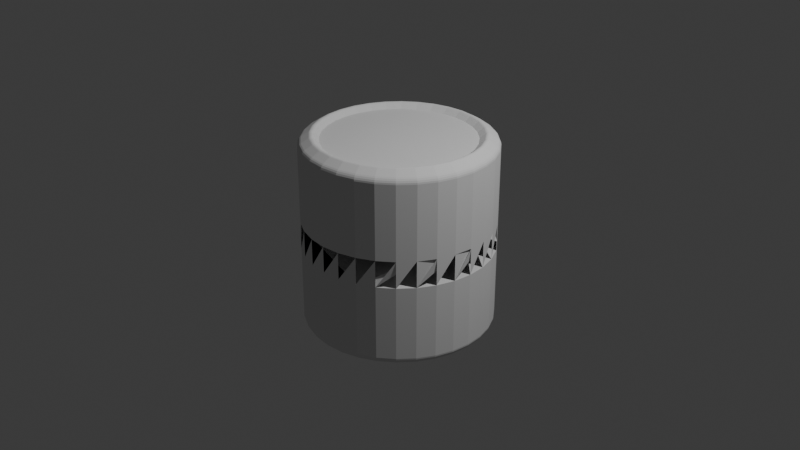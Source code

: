 # Source: untitled.blend  (saved by Blender 4.1.24; exported with 4.5.12 LTS)
import bpy
from mathutils import Matrix  # noqa: F401  (used for matrix-valued properties, if any)

bpy.ops.wm.read_factory_settings(use_empty=True)
scene = bpy.context.scene
scene.name = 'Scene'

# ---- collections
col_collection = bpy.data.collections.new('Collection'); scene.collection.children.link(col_collection)

# ---- world
world_world = bpy.data.worlds.new('World'); scene.world = world_world
world_world.use_nodes = True; world_world.node_tree.nodes.clear()
_N = world_world.node_tree.nodes; _L = world_world.node_tree.links
n0 = _N.new('ShaderNodeOutputWorld'); n0.name = 'World Output'; n0.location = (300, 300)
n1 = _N.new('ShaderNodeBackground'); n1.name = 'Background'; n1.location = (10, 300)
n1.inputs[0].default_value = (0.05088, 0.05088, 0.05088, 1.0)
_L.new(n1.outputs[0], n0.inputs[0])
n0.is_active_output = True
world_world.color = (0.05088, 0.05088, 0.05088)
world_world.use_sun_shadow = False
world_world.sun_shadow_jitter_overblur = 0.0

# ---- cameras
cam_camera = bpy.data.cameras.new('Camera')
cam_camera.clip_end = 100.0
cam_camera.ortho_scale = 7.314

# ---- lights
light_light = bpy.data.lights.new('Light', 'POINT')
light_light.transmission_factor = 0.0
light_light.energy = 1000.0
light_light.shadow_soft_size = 0.1
light_light.shadow_maximum_resolution = 0.006
light_light.use_absolute_resolution = True

# ---- meshes
me_cylinder = bpy.data.meshes.new('Cylinder')
me_cylinder.from_pydata([(-1.527e-06, 0.7857, -1.095), (-0.1533, 0.7706, -1.095), (-0.3827, 0.9239, 0.03703), (-0.3007, 0.7259, -1.095), (-0.4365, 0.6533, -1.095), (-0.5556, 0.8315, 0.03703), (-0.5556, 0.5556, -1.095), (-0.6533, 0.4365, -1.095), (-0.7071, 0.7071, 0.03703), (-0.7259, 0.3007, -1.095), (-0.7706, 0.1533, -1.095), (-0.8315, 0.5556, 0.03703), (-0.7857, -5.053e-10, -1.095), (-0.7706, -0.1533, -1.095), (-0.9239, 0.3827, 0.03703), (-0.7259, -0.3007, -1.095), (-0.6533, -0.4365, -1.095), (-0.9808, 0.1951, 0.03703), (-0.5556, -0.5556, -1.095), (-0.4365, -0.6533, -1.095), (-1.0, 0.0, 0.03703), (-0.3007, -0.7259, -1.095), (-0.1533, -0.7706, -1.095), (-0.9808, -0.1951, 0.03703), (-1.527e-06, -0.7857, -1.095), (0.1533, -0.7706, -1.095), (-0.9239, -0.3827, 0.03703), (0.3007, -0.7259, -1.095), (0.4365, -0.6533, -1.095), (-0.8315, -0.5556, 0.03703), (0.5556, -0.5556, -1.095), (0.6533, -0.4365, -1.095), (-0.7071, -0.7071, 0.03703), (0.7259, -0.3007, -1.095), (0.7706, -0.1533, -1.095), (-0.5556, -0.8315, 0.03703), (0.7857, 1.187e-09, -1.095), (0.7706, 0.1533, -1.095), (-0.3827, -0.9239, 0.03703), (0.7259, 0.3007, -1.095), (0.6533, 0.4365, -1.095), (-0.1951, -0.9808, 0.03703), (0.5556, 0.5556, -1.095), (0.4365, 0.6533, -1.095), (0.0, -1.0, 0.03703), (0.3007, 0.7259, -1.095), (0.1533, 0.7706, -1.095), (0.1951, -0.9808, 0.03703), (4.828e-06, 1.0, -0.2454), (-0.1951, 0.9808, -0.2454), (0.3827, -0.9239, 0.03703), (0.1951, 0.9808, -0.2454), (-0.3827, 0.9239, -0.2454), (0.5556, -0.8315, 0.03703), (-0.5556, 0.8315, -0.2454), (-0.7071, 0.7071, -0.2454), (0.7071, -0.7071, 0.03703), (-0.8315, 0.5556, -0.2454), (-0.9239, 0.3827, -0.2454), (0.8315, -0.5556, 0.03703), (-0.9808, 0.1951, -0.2454), (-1.0, -1.776e-15, -0.2454), (0.9239, -0.3827, 0.03703), (-0.9808, -0.1951, -0.2454), (-0.9239, -0.3827, -0.2454), (0.9808, -0.1951, 0.03703), (-0.8315, -0.5556, -0.2454), (-0.7071, -0.7071, -0.2454), (1.0, 0.0, 0.03703), (-0.5556, -0.8315, -0.2454), (-0.3827, -0.9239, -0.2454), (0.9808, 0.1951, 0.03703), (-0.1951, -0.9808, -0.2454), (4.828e-06, -1.0, -0.2454), (0.9239, 0.3827, 0.03703), (0.1951, -0.9808, -0.2454), (0.3827, -0.9239, -0.2454), (0.8315, 0.5556, 0.03703), (0.5556, -0.8315, -0.2454), (0.7071, -0.7071, -0.2454), (0.7071, 0.7071, 0.03703), (0.8315, -0.5556, -0.2454), (0.9239, -0.3827, -0.2454), (0.5556, 0.8315, 0.03703), (0.9808, -0.1951, -0.2454), (1.0, -1.776e-15, -0.2454), (0.3827, 0.9239, 0.03703), (0.9808, 0.1951, -0.2454), (0.9239, 0.3827, -0.2454), (-0.1951, 0.9808, 0.03703), (0.8315, 0.5556, -0.2454), (0.7071, 0.7071, -0.2454), (0.1951, 0.9808, 0.03703), (0.5556, 0.8315, -0.2454), (0.3827, 0.9239, -0.2454), (0.0, 1.0, 0.03703), (-0.1533, 0.7706, 0.8867), (-0.3007, 0.7259, 0.8867), (-0.4365, 0.6533, 0.8867), (-0.5556, 0.5556, 0.8867), (-0.6533, 0.4365, 0.8867), (-0.7259, 0.3007, 0.8867), (-0.7706, 0.1533, 0.8867), (-0.7857, 1.187e-09, 0.8867), (-0.7706, -0.1533, 0.8867), (-0.7259, -0.3007, 0.8867), (-0.6533, -0.4365, 0.8867), (-0.5556, -0.5556, 0.8867), (-0.4365, -0.6533, 0.8867), (-0.3007, -0.7259, 0.8867), (-0.1533, -0.7706, 0.8867), (8.608e-10, -0.7857, 0.8867), (0.1533, -0.7706, 0.8867), (0.3007, -0.7259, 0.8867), (0.4365, -0.6533, 0.8867), (0.5556, -0.5556, 0.8867), (0.6533, -0.4365, 0.8867), (0.7259, -0.3007, 0.8867), (0.7706, -0.1533, 0.8867), (0.7857, -5.053e-10, 0.8867), (0.7706, 0.1533, 0.8867), (0.7259, 0.3007, 0.8867), (0.6533, 0.4365, 0.8867), (0.5556, 0.5556, 0.8867), (0.4365, 0.6533, 0.8867), (0.3007, 0.7259, 0.8867), (0.1533, 0.7706, 0.8867), (2.553e-09, 0.7857, 0.8867), (7.875e-10, 0.8857, 0.9358), (1.327e-09, 0.8455, 0.9335), (8.731e-10, 0.8762, 0.9395), (1.004e-09, 0.8653, 0.9404), (1.164e-09, 0.8545, 0.9383), (0.165, 0.8293, 0.9335), (0.1728, 0.8687, 0.9358), (0.1667, 0.8381, 0.9383), (0.1688, 0.8487, 0.9404), (0.1709, 0.8594, 0.9395), (0.3236, 0.7812, 0.9335), (0.3389, 0.8183, 0.9358), (0.327, 0.7895, 0.9383), (0.3311, 0.7994, 0.9404), (0.3353, 0.8095, 0.9395), (0.4698, 0.703, 0.9335), (0.4921, 0.7364, 0.9358), (0.4747, 0.7105, 0.9383), (0.4807, 0.7195, 0.9404), (0.4868, 0.7286, 0.9395), (0.5979, 0.5979, 0.9335), (0.6263, 0.6263, 0.9358), (0.6042, 0.6042, 0.9383), (0.6118, 0.6118, 0.9404), (0.6196, 0.6196, 0.9395), (0.703, 0.4698, 0.9335), (0.7364, 0.4921, 0.9358), (0.7105, 0.4747, 0.9383), (0.7195, 0.4807, 0.9404), (0.7286, 0.4868, 0.9395), (0.7812, 0.3236, 0.9335), (0.8183, 0.3389, 0.9358), (0.7895, 0.327, 0.9383), (0.7994, 0.3311, 0.9404), (0.8095, 0.3353, 0.9395), (0.8293, 0.165, 0.9335), (0.8687, 0.1728, 0.9358), (0.8381, 0.1667, 0.9383), (0.8487, 0.1688, 0.9404), (0.8594, 0.1709, 0.9395), (0.8455, -8.275e-10, 0.9335), (0.8857, -7.875e-10, 0.9358), (0.8545, -8.567e-10, 0.9383), (0.8653, -8.567e-10, 0.9404), (0.8762, -8.349e-10, 0.9395), (0.8293, -0.165, 0.9335), (0.8687, -0.1728, 0.9358), (0.8381, -0.1667, 0.9383), (0.8487, -0.1688, 0.9404), (0.8594, -0.1709, 0.9395), (0.7812, -0.3236, 0.9335), (0.8183, -0.3389, 0.9358), (0.7895, -0.327, 0.9383), (0.7994, -0.3311, 0.9404), (0.8095, -0.3353, 0.9395), (0.703, -0.4698, 0.9335), (0.7364, -0.4921, 0.9358), (0.7105, -0.4747, 0.9383), (0.7195, -0.4807, 0.9404), (0.7286, -0.4868, 0.9395), (0.5979, -0.5979, 0.9335), (0.6263, -0.6263, 0.9358), (0.6042, -0.6042, 0.9383), (0.6118, -0.6118, 0.9404), (0.6196, -0.6196, 0.9395), (0.4698, -0.703, 0.9335), (0.4921, -0.7364, 0.9358), (0.4747, -0.7105, 0.9383), (0.4807, -0.7195, 0.9404), (0.4868, -0.7286, 0.9395), (0.3236, -0.7812, 0.9335), (0.3389, -0.8183, 0.9358), (0.327, -0.7895, 0.9383), (0.3311, -0.7994, 0.9404), (0.3353, -0.8095, 0.9395), (0.165, -0.8293, 0.9335), (0.1728, -0.8687, 0.9358), (0.1667, -0.8381, 0.9383), (0.1688, -0.8487, 0.9404), (0.1709, -0.8594, 0.9395), (-4.945e-10, -0.8455, 0.9335), (-7.875e-10, -0.8857, 0.9358), (-6.503e-10, -0.8545, 0.9383), (-7.603e-10, -0.8653, 0.9404), (-8.095e-10, -0.8762, 0.9395), (-0.165, -0.8293, 0.9335), (-0.1728, -0.8687, 0.9358), (-0.1667, -0.8381, 0.9383), (-0.1688, -0.8487, 0.9404), (-0.1709, -0.8594, 0.9395), (-0.3236, -0.7812, 0.9335), (-0.3389, -0.8183, 0.9358), (-0.327, -0.7895, 0.9383), (-0.3311, -0.7994, 0.9404), (-0.3353, -0.8095, 0.9395), (-0.4698, -0.703, 0.9335), (-0.4921, -0.7364, 0.9358), (-0.4747, -0.7105, 0.9383), (-0.4807, -0.7195, 0.9404), (-0.4868, -0.7286, 0.9395), (-0.5979, -0.5979, 0.9335), (-0.6263, -0.6263, 0.9358), (-0.6042, -0.6042, 0.9383), (-0.6118, -0.6118, 0.9404), (-0.6196, -0.6196, 0.9395), (-0.703, -0.4698, 0.9335), (-0.7364, -0.4921, 0.9358), (-0.7105, -0.4747, 0.9383), (-0.7195, -0.4807, 0.9404), (-0.7286, -0.4868, 0.9395), (-0.7812, -0.3236, 0.9335), (-0.8183, -0.3389, 0.9358), (-0.7895, -0.327, 0.9383), (-0.7994, -0.3311, 0.9404), (-0.8095, -0.3353, 0.9395), (-0.8293, -0.165, 0.9335), (-0.8687, -0.1728, 0.9358), (-0.8381, -0.1667, 0.9383), (-0.8487, -0.1688, 0.9404), (-0.8594, -0.1709, 0.9395), (-0.8455, 9.936e-10, 0.9335), (-0.8857, 7.875e-10, 0.9358), (-0.8545, 9.595e-10, 0.9383), (-0.8653, 9.059e-10, 0.9404), (-0.8762, 8.467e-10, 0.9395), (-0.8293, 0.165, 0.9335), (-0.8687, 0.1728, 0.9358), (-0.8381, 0.1667, 0.9383), (-0.8487, 0.1688, 0.9404), (-0.8594, 0.1709, 0.9395), (-0.7812, 0.3236, 0.9335), (-0.8183, 0.3389, 0.9358), (-0.7895, 0.327, 0.9383), (-0.7994, 0.3311, 0.9404), (-0.8095, 0.3353, 0.9395), (-0.703, 0.4698, 0.9335), (-0.7364, 0.4921, 0.9358), (-0.7105, 0.4747, 0.9383), (-0.7195, 0.4807, 0.9404), (-0.7286, 0.4868, 0.9395), (-0.5979, 0.5979, 0.9335), (-0.6263, 0.6263, 0.9358), (-0.6042, 0.6042, 0.9383), (-0.6118, 0.6118, 0.9404), (-0.6196, 0.6196, 0.9395), (-0.4698, 0.703, 0.9335), (-0.4921, 0.7364, 0.9358), (-0.4747, 0.7105, 0.9383), (-0.4807, 0.7195, 0.9404), (-0.4868, 0.7286, 0.9395), (-0.3236, 0.7812, 0.9335), (-0.3389, 0.8183, 0.9358), (-0.327, 0.7895, 0.9383), (-0.3311, 0.7994, 0.9404), (-0.3353, 0.8095, 0.9395), (-0.165, 0.8293, 0.9335), (-0.1728, 0.8687, 0.9358), (-0.1667, 0.8381, 0.9383), (-0.1688, 0.8487, 0.9404), (-0.1709, 0.8594, 0.9395), (0.0, 1.0, 0.8246), (2.409e-10, 0.965, 0.887), (0.0, 0.9973, 0.8419), (5.821e-11, 0.9898, 0.8598), (1.455e-10, 0.9784, 0.8756), (0.1883, 0.9465, 0.887), (0.1951, 0.9808, 0.8246), (0.1909, 0.9596, 0.8756), (0.1931, 0.9707, 0.8598), (0.1946, 0.9782, 0.8419), (0.3693, 0.8916, 0.887), (0.3827, 0.9239, 0.8246), (0.3744, 0.9039, 0.8756), (0.3788, 0.9144, 0.8598), (0.3817, 0.9214, 0.8419), (0.5361, 0.8024, 0.887), (0.5556, 0.8315, 0.8246), (0.5436, 0.8135, 0.8756), (0.5499, 0.823, 0.8598), (0.5541, 0.8293, 0.8419), (0.6824, 0.6824, 0.887), (0.7071, 0.7071, 0.8246), (0.6918, 0.6918, 0.8756), (0.6999, 0.6999, 0.8598), (0.7052, 0.7052, 0.8419), (0.8024, 0.5361, 0.887), (0.8315, 0.5556, 0.8246), (0.8135, 0.5436, 0.8756), (0.823, 0.5499, 0.8598), (0.8293, 0.5541, 0.8419), (0.8916, 0.3693, 0.887), (0.9239, 0.3827, 0.8246), (0.9039, 0.3744, 0.8756), (0.9144, 0.3788, 0.8598), (0.9214, 0.3817, 0.8419), (0.9465, 0.1883, 0.887), (0.9808, 0.1951, 0.8246), (0.9596, 0.1909, 0.8756), (0.9707, 0.1931, 0.8598), (0.9782, 0.1946, 0.8419), (0.965, -2.409e-10, 0.887), (1.0, 0.0, 0.8246), (0.9784, -1.455e-10, 0.8756), (0.9898, -5.821e-11, 0.8598), (0.9973, 0.0, 0.8419), (0.9465, -0.1883, 0.887), (0.9808, -0.1951, 0.8246), (0.9596, -0.1909, 0.8756), (0.9707, -0.1931, 0.8598), (0.9782, -0.1946, 0.8419), (0.8916, -0.3693, 0.887), (0.9239, -0.3827, 0.8246), (0.9039, -0.3744, 0.8756), (0.9144, -0.3788, 0.8598), (0.9214, -0.3817, 0.8419), (0.8024, -0.5361, 0.887), (0.8315, -0.5556, 0.8246), (0.8135, -0.5436, 0.8756), (0.823, -0.5499, 0.8598), (0.8293, -0.5541, 0.8419), (0.6824, -0.6824, 0.887), (0.7071, -0.7071, 0.8246), (0.6918, -0.6918, 0.8756), (0.6999, -0.6999, 0.8598), (0.7052, -0.7052, 0.8419), (0.5361, -0.8024, 0.887), (0.5556, -0.8315, 0.8246), (0.5436, -0.8135, 0.8756), (0.5499, -0.823, 0.8598), (0.5541, -0.8293, 0.8419), (0.3693, -0.8916, 0.887), (0.3827, -0.9239, 0.8246), (0.3744, -0.9039, 0.8756), (0.3788, -0.9144, 0.8598), (0.3817, -0.9214, 0.8419), (0.1883, -0.9465, 0.887), (0.1951, -0.9808, 0.8246), (0.1909, -0.9596, 0.8756), (0.1931, -0.9707, 0.8598), (0.1946, -0.9782, 0.8419), (-2.409e-10, -0.965, 0.887), (0.0, -1.0, 0.8246), (-1.455e-10, -0.9784, 0.8756), (-5.821e-11, -0.9898, 0.8598), (0.0, -0.9973, 0.8419), (-0.1883, -0.9465, 0.887), (-0.1951, -0.9808, 0.8246), (-0.1909, -0.9596, 0.8756), (-0.1931, -0.9707, 0.8598), (-0.1946, -0.9782, 0.8419), (-0.3693, -0.8916, 0.887), (-0.3827, -0.9239, 0.8246), (-0.3744, -0.9039, 0.8756), (-0.3788, -0.9144, 0.8598), (-0.3817, -0.9214, 0.8419), (-0.5361, -0.8024, 0.887), (-0.5556, -0.8315, 0.8246), (-0.5436, -0.8135, 0.8756), (-0.5499, -0.823, 0.8598), (-0.5541, -0.8293, 0.8419), (-0.6824, -0.6824, 0.887), (-0.7071, -0.7071, 0.8246), (-0.6918, -0.6918, 0.8756), (-0.6999, -0.6999, 0.8598), (-0.7052, -0.7052, 0.8419), (-0.8024, -0.5361, 0.887), (-0.8315, -0.5556, 0.8246), (-0.8135, -0.5436, 0.8756), (-0.823, -0.5499, 0.8598), (-0.8293, -0.5541, 0.8419), (-0.8916, -0.3693, 0.887), (-0.9239, -0.3827, 0.8246), (-0.9039, -0.3744, 0.8756), (-0.9144, -0.3788, 0.8598), (-0.9214, -0.3817, 0.8419), (-0.9465, -0.1883, 0.887), (-0.9808, -0.1951, 0.8246), (-0.9596, -0.1909, 0.8756), (-0.9707, -0.1931, 0.8598), (-0.9782, -0.1946, 0.8419), (-0.965, 2.409e-10, 0.887), (-1.0, 0.0, 0.8246), (-0.9784, 1.455e-10, 0.8756), (-0.9898, 5.821e-11, 0.8598), (-0.9973, 0.0, 0.8419), (-0.9465, 0.1883, 0.887), (-0.9808, 0.1951, 0.8246), (-0.9596, 0.1909, 0.8756), (-0.9707, 0.1931, 0.8598), (-0.9782, 0.1946, 0.8419), (-0.8916, 0.3693, 0.887), (-0.9239, 0.3827, 0.8246), (-0.9039, 0.3744, 0.8756), (-0.9144, 0.3788, 0.8598), (-0.9214, 0.3817, 0.8419), (-0.8024, 0.5361, 0.887), (-0.8315, 0.5556, 0.8246), (-0.8135, 0.5436, 0.8756), (-0.823, 0.5499, 0.8598), (-0.8293, 0.5541, 0.8419), (-0.6824, 0.6824, 0.887), (-0.7071, 0.7071, 0.8246), (-0.6918, 0.6918, 0.8756), (-0.6999, 0.6999, 0.8598), (-0.7052, 0.7052, 0.8419), (-0.5361, 0.8024, 0.887), (-0.5556, 0.8315, 0.8246), (-0.5436, 0.8135, 0.8756), (-0.5499, 0.823, 0.8598), (-0.5541, 0.8293, 0.8419), (-0.3693, 0.8916, 0.887), (-0.3827, 0.9239, 0.8246), (-0.3744, 0.9039, 0.8756), (-0.3788, 0.9144, 0.8598), (-0.3817, 0.9214, 0.8419), (-0.1883, 0.9465, 0.887), (-0.1951, 0.9808, 0.8246), (-0.1909, 0.9596, 0.8756), (-0.1931, 0.9707, 0.8598), (-0.1946, 0.9782, 0.8419), (-1.885e-06, 0.8857, -1.144), (-1.885e-06, 0.8455, -1.142), (-1.885e-06, 0.8762, -1.148), (-1.885e-06, 0.8653, -1.149), (-1.885e-06, 0.8545, -1.147), (-0.165, 0.8293, -1.142), (-0.1728, 0.8687, -1.144), (-0.1667, 0.8381, -1.147), (-0.1688, 0.8487, -1.149), (-0.1709, 0.8594, -1.148), (-0.3236, 0.7812, -1.142), (-0.3389, 0.8183, -1.144), (-0.327, 0.7895, -1.147), (-0.3311, 0.7994, -1.149), (-0.3353, 0.8095, -1.148), (-0.4698, 0.703, -1.142), (-0.4921, 0.7364, -1.144), (-0.4747, 0.7105, -1.147), (-0.4807, 0.7195, -1.149), (-0.4868, 0.7286, -1.148), (-0.5979, 0.5979, -1.142), (-0.6263, 0.6263, -1.144), (-0.6042, 0.6042, -1.147), (-0.6119, 0.6118, -1.149), (-0.6196, 0.6196, -1.148), (-0.703, 0.4698, -1.142), (-0.7364, 0.4921, -1.144), (-0.7105, 0.4747, -1.147), (-0.7195, 0.4807, -1.149), (-0.7286, 0.4868, -1.148), (-0.7812, 0.3236, -1.142), (-0.8183, 0.3389, -1.144), (-0.7895, 0.327, -1.147), (-0.7994, 0.3311, -1.149), (-0.8095, 0.3353, -1.148), (-0.8293, 0.165, -1.142), (-0.8687, 0.1728, -1.144), (-0.8381, 0.1667, -1.147), (-0.8487, 0.1688, -1.149), (-0.8594, 0.1709, -1.148), (-0.8455, -8.275e-10, -1.142), (-0.8857, -7.875e-10, -1.144), (-0.8545, -8.567e-10, -1.147), (-0.8653, -8.567e-10, -1.149), (-0.8762, -8.349e-10, -1.148), (-0.8293, -0.165, -1.142), (-0.8687, -0.1728, -1.144), (-0.8381, -0.1667, -1.147), (-0.8487, -0.1688, -1.149), (-0.8594, -0.1709, -1.148), (-0.7812, -0.3236, -1.142), (-0.8183, -0.3389, -1.144), (-0.7895, -0.327, -1.147), (-0.7994, -0.3311, -1.149), (-0.8095, -0.3353, -1.148), (-0.703, -0.4698, -1.142), (-0.7364, -0.4921, -1.144), (-0.7105, -0.4747, -1.147), (-0.7195, -0.4807, -1.149), (-0.7286, -0.4868, -1.148), (-0.5979, -0.5979, -1.142), (-0.6263, -0.6263, -1.144), (-0.6042, -0.6042, -1.147), (-0.6119, -0.6118, -1.149), (-0.6196, -0.6196, -1.148), (-0.4698, -0.703, -1.142), (-0.4921, -0.7364, -1.144), (-0.4747, -0.7105, -1.147), (-0.4807, -0.7195, -1.149), (-0.4868, -0.7286, -1.148), (-0.3236, -0.7812, -1.142), (-0.3389, -0.8183, -1.144), (-0.327, -0.7895, -1.147), (-0.3311, -0.7994, -1.149), (-0.3353, -0.8095, -1.148), (-0.165, -0.8293, -1.142), (-0.1728, -0.8687, -1.144), (-0.1667, -0.8381, -1.147), (-0.1688, -0.8487, -1.149), (-0.1709, -0.8594, -1.148), (-1.885e-06, -0.8455, -1.142), (-1.885e-06, -0.8857, -1.144), (-1.885e-06, -0.8545, -1.147), (-1.885e-06, -0.8653, -1.149), (-1.885e-06, -0.8762, -1.148), (0.165, -0.8293, -1.142), (0.1728, -0.8687, -1.144), (0.1667, -0.8381, -1.147), (0.1688, -0.8487, -1.149), (0.1709, -0.8594, -1.148), (0.3236, -0.7812, -1.142), (0.3389, -0.8183, -1.144), (0.327, -0.7895, -1.147), (0.3311, -0.7994, -1.149), (0.3353, -0.8095, -1.148), (0.4698, -0.703, -1.142), (0.4921, -0.7364, -1.144), (0.4747, -0.7105, -1.147), (0.4807, -0.7195, -1.149), (0.4868, -0.7286, -1.148), (0.5979, -0.5979, -1.142), (0.6263, -0.6263, -1.144), (0.6042, -0.6042, -1.147), (0.6118, -0.6118, -1.149), (0.6196, -0.6196, -1.148), (0.703, -0.4698, -1.142), (0.7364, -0.4921, -1.144), (0.7105, -0.4747, -1.147), (0.7195, -0.4807, -1.149), (0.7286, -0.4868, -1.148), (0.7812, -0.3236, -1.142), (0.8183, -0.3389, -1.144), (0.7895, -0.327, -1.147), (0.7994, -0.3311, -1.149), (0.8095, -0.3353, -1.148), (0.8293, -0.165, -1.142), (0.8687, -0.1728, -1.144), (0.8381, -0.1667, -1.147), (0.8487, -0.1688, -1.149), (0.8594, -0.1709, -1.148), (0.8455, 9.936e-10, -1.142), (0.8857, 7.875e-10, -1.144), (0.8545, 9.595e-10, -1.147), (0.8653, 9.059e-10, -1.149), (0.8762, 8.467e-10, -1.148), (0.8293, 0.165, -1.142), (0.8687, 0.1728, -1.144), (0.8381, 0.1667, -1.147), (0.8487, 0.1688, -1.149), (0.8594, 0.1709, -1.148), (0.7812, 0.3236, -1.142), (0.8183, 0.3389, -1.144), (0.7895, 0.327, -1.147), (0.7994, 0.3311, -1.149), (0.8095, 0.3353, -1.148), (0.703, 0.4698, -1.142), (0.7364, 0.4921, -1.144), (0.7105, 0.4747, -1.147), (0.7195, 0.4807, -1.149), (0.7286, 0.4868, -1.148), (0.5979, 0.5979, -1.142), (0.6263, 0.6263, -1.144), (0.6042, 0.6042, -1.147), (0.6118, 0.6118, -1.149), (0.6196, 0.6196, -1.148), (0.4698, 0.703, -1.142), (0.4921, 0.7364, -1.144), (0.4747, 0.7105, -1.147), (0.4807, 0.7195, -1.149), (0.4868, 0.7286, -1.148), (0.3236, 0.7812, -1.142), (0.3389, 0.8183, -1.144), (0.327, 0.7895, -1.147), (0.3311, 0.7994, -1.149), (0.3353, 0.8095, -1.148), (0.165, 0.8293, -1.142), (0.1728, 0.8687, -1.144), (0.1667, 0.8381, -1.147), (0.1688, 0.8487, -1.149), (0.1709, 0.8594, -1.148), (-1.046e-06, 1.0, -1.033), (-1.527e-06, 0.965, -1.095), (-1.166e-06, 0.9973, -1.05), (-1.285e-06, 0.9898, -1.068), (-1.404e-06, 0.9784, -1.084), (-0.1883, 0.9465, -1.095), (-0.1951, 0.9808, -1.033), (-0.1909, 0.9596, -1.084), (-0.1931, 0.9707, -1.068), (-0.1946, 0.9782, -1.05), (-0.3693, 0.8916, -1.095), (-0.3827, 0.9239, -1.033), (-0.3744, 0.9039, -1.084), (-0.3788, 0.9144, -1.068), (-0.3817, 0.9214, -1.05), (-0.5361, 0.8024, -1.095), (-0.5556, 0.8315, -1.033), (-0.5436, 0.8135, -1.084), (-0.5499, 0.823, -1.068), (-0.5541, 0.8293, -1.05), (-0.6824, 0.6824, -1.095), (-0.7071, 0.7071, -1.033), (-0.6918, 0.6918, -1.084), (-0.6999, 0.6999, -1.068), (-0.7052, 0.7052, -1.05), (-0.8024, 0.5361, -1.095), (-0.8315, 0.5556, -1.033), (-0.8135, 0.5436, -1.084), (-0.823, 0.5499, -1.068), (-0.8293, 0.5541, -1.05), (-0.8916, 0.3693, -1.095), (-0.9239, 0.3827, -1.033), (-0.9039, 0.3744, -1.084), (-0.9144, 0.3788, -1.068), (-0.9214, 0.3817, -1.05), (-0.9465, 0.1883, -1.095), (-0.9808, 0.1951, -1.033), (-0.9596, 0.1909, -1.084), (-0.9707, 0.1931, -1.068), (-0.9782, 0.1946, -1.05), (-0.965, -2.409e-10, -1.095), (-1.0, -1.776e-15, -1.033), (-0.9784, -1.455e-10, -1.084), (-0.9898, -5.821e-11, -1.068), (-0.9973, -1.776e-15, -1.05), (-0.9465, -0.1883, -1.095), (-0.9808, -0.1951, -1.033), (-0.9596, -0.1909, -1.084), (-0.9707, -0.1931, -1.068), (-0.9782, -0.1946, -1.05), (-0.8916, -0.3693, -1.095), (-0.9239, -0.3827, -1.033), (-0.9039, -0.3744, -1.084), (-0.9144, -0.3788, -1.068), (-0.9214, -0.3817, -1.05), (-0.8024, -0.5361, -1.095), (-0.8315, -0.5556, -1.033), (-0.8135, -0.5436, -1.084), (-0.823, -0.5499, -1.068), (-0.8293, -0.5541, -1.05), (-0.6824, -0.6824, -1.095), (-0.7071, -0.7071, -1.033), (-0.6918, -0.6918, -1.084), (-0.6999, -0.6999, -1.068), (-0.7052, -0.7052, -1.05), (-0.5361, -0.8024, -1.095), (-0.5556, -0.8315, -1.033), (-0.5436, -0.8135, -1.084), (-0.5499, -0.823, -1.068), (-0.5541, -0.8293, -1.05), (-0.3693, -0.8916, -1.095), (-0.3827, -0.9239, -1.033), (-0.3744, -0.9039, -1.084), (-0.3788, -0.9144, -1.068), (-0.3817, -0.9214, -1.05), (-0.1883, -0.9465, -1.095), (-0.1951, -0.9808, -1.033), (-0.1909, -0.9596, -1.084), (-0.1931, -0.9707, -1.068), (-0.1946, -0.9782, -1.05), (-1.527e-06, -0.965, -1.095), (-1.046e-06, -1.0, -1.033), (-1.404e-06, -0.9784, -1.084), (-1.285e-06, -0.9898, -1.068), (-1.166e-06, -0.9973, -1.05), (0.1883, -0.9465, -1.095), (0.1951, -0.9808, -1.033), (0.1909, -0.9596, -1.084), (0.1931, -0.9707, -1.068), (0.1946, -0.9782, -1.05), (0.3693, -0.8916, -1.095), (0.3827, -0.9239, -1.033), (0.3744, -0.9039, -1.084), (0.3788, -0.9144, -1.068), (0.3817, -0.9214, -1.05), (0.5361, -0.8024, -1.095), (0.5556, -0.8315, -1.033), (0.5436, -0.8135, -1.084), (0.5499, -0.823, -1.068), (0.5541, -0.8293, -1.05), (0.6824, -0.6824, -1.095), (0.7071, -0.7071, -1.033), (0.6918, -0.6918, -1.084), (0.6999, -0.6999, -1.068), (0.7052, -0.7052, -1.05), (0.8024, -0.5361, -1.095), (0.8315, -0.5556, -1.033), (0.8135, -0.5436, -1.084), (0.823, -0.5499, -1.068), (0.8293, -0.5541, -1.05), (0.8916, -0.3693, -1.095), (0.9239, -0.3827, -1.033), (0.9039, -0.3744, -1.084), (0.9144, -0.3788, -1.068), (0.9214, -0.3817, -1.05), (0.9465, -0.1883, -1.095), (0.9808, -0.1951, -1.033), (0.9596, -0.1909, -1.084), (0.9707, -0.1931, -1.068), (0.9782, -0.1946, -1.05), (0.965, 2.409e-10, -1.095), (1.0, -1.776e-15, -1.033), (0.9784, 1.455e-10, -1.084), (0.9898, 5.821e-11, -1.068), (0.9973, -1.776e-15, -1.05), (0.9465, 0.1883, -1.095), (0.9808, 0.1951, -1.033), (0.9596, 0.1909, -1.084), (0.9707, 0.1931, -1.068), (0.9782, 0.1946, -1.05), (0.8916, 0.3693, -1.095), (0.9239, 0.3827, -1.033), (0.9039, 0.3744, -1.084), (0.9144, 0.3788, -1.068), (0.9214, 0.3817, -1.05), (0.8024, 0.5361, -1.095), (0.8315, 0.5556, -1.033), (0.8135, 0.5436, -1.084), (0.823, 0.5499, -1.068), (0.8293, 0.5541, -1.05), (0.6824, 0.6824, -1.095), (0.7071, 0.7071, -1.033), (0.6918, 0.6918, -1.084), (0.6999, 0.6999, -1.068), (0.7052, 0.7052, -1.05), (0.5361, 0.8024, -1.095), (0.5556, 0.8315, -1.033), (0.5436, 0.8135, -1.084), (0.5499, 0.823, -1.068), (0.5541, 0.8293, -1.05), (0.3693, 0.8916, -1.095), (0.3827, 0.9239, -1.033), (0.3744, 0.9039, -1.084), (0.3788, 0.9144, -1.068), (0.3817, 0.9214, -1.05), (0.1883, 0.9465, -1.095), (0.1951, 0.9808, -1.033), (0.1909, 0.9596, -1.084), (0.1931, 0.9707, -1.068), (0.1946, 0.9782, -1.05)], [], [(298, 293, 134, 139), (308, 303, 144, 149), (313, 308, 149, 154), (318, 313, 154, 159), (323, 318, 159, 164), (328, 323, 164, 169), (333, 328, 169, 174), (338, 333, 174, 179), (343, 338, 179, 184), (348, 343, 184, 189), (353, 348, 189, 194), (358, 353, 194, 199), (363, 358, 199, 204), (368, 363, 204, 209), (373, 368, 209, 214), (378, 373, 214, 219), (383, 378, 219, 224), (388, 383, 224, 229), (393, 388, 229, 234), (398, 393, 234, 239), (403, 398, 239, 244), (408, 403, 244, 249), (413, 408, 249, 254), (418, 413, 254, 259), (423, 418, 259, 264), (428, 423, 264, 269), (433, 428, 269, 274), (438, 433, 274, 279), (443, 438, 279, 284), (593, 588, 42, 43), (303, 298, 139, 144), (83, 304, 309, 80), (289, 443, 284, 128), (48, 608, 614, 49), (129, 283, 96, 127), (588, 583, 40, 42), (138, 133, 126, 125), (578, 573, 37, 39), (143, 138, 125, 124), (568, 563, 34, 36), (148, 143, 124, 123), (558, 553, 31, 33), (153, 148, 123, 122), (548, 543, 28, 30), (158, 153, 122, 121), (538, 533, 25, 27), (163, 158, 121, 120), (528, 523, 22, 24), (168, 163, 120, 119), (518, 513, 19, 21), (173, 168, 119, 118), (508, 503, 16, 18), (178, 173, 118, 117), (498, 493, 13, 15), (183, 178, 117, 116), (488, 483, 10, 12), (188, 183, 116, 115), (478, 473, 7, 9), (193, 188, 115, 114), (468, 463, 4, 6), (198, 193, 114, 113), (458, 453, 1, 3), (203, 198, 113, 112), (609, 763, 604, 448), (208, 203, 112, 111), (623, 618, 459, 464), (213, 208, 111, 110), (758, 753, 594, 599), (218, 213, 110, 109), (748, 743, 584, 589), (223, 218, 109, 108), (738, 733, 574, 579), (228, 223, 108, 107), (728, 723, 564, 569), (233, 228, 107, 106), (718, 713, 554, 559), (238, 233, 106, 105), (708, 703, 544, 549), (243, 238, 105, 104), (698, 693, 534, 539), (248, 243, 104, 103), (688, 683, 524, 529), (253, 248, 103, 102), (678, 673, 514, 519), (258, 253, 102, 101), (668, 663, 504, 509), (263, 258, 101, 100), (658, 653, 494, 499), (268, 263, 100, 99), (648, 643, 484, 489), (273, 268, 99, 98), (638, 633, 474, 479), (278, 273, 98, 97), (628, 623, 464, 469), (283, 278, 97, 96), (453, 449, 0, 1), (95, 288, 294, 92), (603, 598, 45, 46), (133, 129, 127, 126), (32, 389, 394, 29), (2, 439, 444, 89), (5, 434, 439, 2), (92, 294, 299, 86), (35, 384, 389, 32), (11, 424, 429, 8), (8, 429, 434, 5), (71, 324, 329, 68), (14, 419, 424, 11), (17, 414, 419, 14), (74, 319, 324, 71), (65, 334, 339, 62), (62, 339, 344, 59), (127, 96, 97, 98, 99, 100, 101, 102, 103, 104, 105, 106, 107, 108, 109, 110, 111, 112, 113, 114, 115, 116, 117, 118, 119, 120, 121, 122, 123, 124, 125, 126), (38, 379, 384, 35), (68, 329, 334, 65), (44, 369, 374, 41), (41, 374, 379, 38), (77, 314, 319, 74), (53, 354, 359, 50), (50, 359, 364, 47), (26, 399, 404, 23), (86, 299, 304, 83), (56, 349, 354, 53), (59, 344, 349, 56), (29, 394, 399, 26), (20, 409, 414, 17), (47, 364, 369, 44), (80, 309, 314, 77), (23, 404, 409, 20), (129, 133, 135, 132), (132, 135, 136, 131), (131, 136, 137, 130), (130, 137, 134, 128), (133, 138, 140, 135), (135, 140, 141, 136), (136, 141, 142, 137), (137, 142, 139, 134), (138, 143, 145, 140), (140, 145, 146, 141), (141, 146, 147, 142), (142, 147, 144, 139), (143, 148, 150, 145), (145, 150, 151, 146), (146, 151, 152, 147), (147, 152, 149, 144), (148, 153, 155, 150), (150, 155, 156, 151), (151, 156, 157, 152), (152, 157, 154, 149), (153, 158, 160, 155), (155, 160, 161, 156), (156, 161, 162, 157), (157, 162, 159, 154), (158, 163, 165, 160), (160, 165, 166, 161), (161, 166, 167, 162), (162, 167, 164, 159), (163, 168, 170, 165), (165, 170, 171, 166), (166, 171, 172, 167), (167, 172, 169, 164), (168, 173, 175, 170), (170, 175, 176, 171), (171, 176, 177, 172), (172, 177, 174, 169), (173, 178, 180, 175), (175, 180, 181, 176), (176, 181, 182, 177), (177, 182, 179, 174), (178, 183, 185, 180), (180, 185, 186, 181), (181, 186, 187, 182), (182, 187, 184, 179), (183, 188, 190, 185), (185, 190, 191, 186), (186, 191, 192, 187), (187, 192, 189, 184), (188, 193, 195, 190), (190, 195, 196, 191), (191, 196, 197, 192), (192, 197, 194, 189), (193, 198, 200, 195), (195, 200, 201, 196), (196, 201, 202, 197), (197, 202, 199, 194), (198, 203, 205, 200), (200, 205, 206, 201), (201, 206, 207, 202), (202, 207, 204, 199), (203, 208, 210, 205), (205, 210, 211, 206), (206, 211, 212, 207), (207, 212, 209, 204), (208, 213, 215, 210), (210, 215, 216, 211), (211, 216, 217, 212), (212, 217, 214, 209), (213, 218, 220, 215), (215, 220, 221, 216), (216, 221, 222, 217), (217, 222, 219, 214), (218, 223, 225, 220), (220, 225, 226, 221), (221, 226, 227, 222), (222, 227, 224, 219), (223, 228, 230, 225), (225, 230, 231, 226), (226, 231, 232, 227), (227, 232, 229, 224), (228, 233, 235, 230), (230, 235, 236, 231), (231, 236, 237, 232), (232, 237, 234, 229), (233, 238, 240, 235), (235, 240, 241, 236), (236, 241, 242, 237), (237, 242, 239, 234), (238, 243, 245, 240), (240, 245, 246, 241), (241, 246, 247, 242), (242, 247, 244, 239), (243, 248, 250, 245), (245, 250, 251, 246), (246, 251, 252, 247), (247, 252, 249, 244), (248, 253, 255, 250), (250, 255, 256, 251), (251, 256, 257, 252), (252, 257, 254, 249), (253, 258, 260, 255), (255, 260, 261, 256), (256, 261, 262, 257), (257, 262, 259, 254), (258, 263, 265, 260), (260, 265, 266, 261), (261, 266, 267, 262), (262, 267, 264, 259), (263, 268, 270, 265), (265, 270, 271, 266), (266, 271, 272, 267), (267, 272, 269, 264), (268, 273, 275, 270), (270, 275, 276, 271), (271, 276, 277, 272), (272, 277, 274, 269), (273, 278, 280, 275), (275, 280, 281, 276), (276, 281, 282, 277), (277, 282, 279, 274), (278, 283, 285, 280), (280, 285, 286, 281), (281, 286, 287, 282), (282, 287, 284, 279), (283, 129, 132, 285), (285, 132, 131, 286), (286, 131, 130, 287), (287, 130, 128, 284), (89, 444, 288, 95), (294, 288, 290, 297), (297, 290, 291, 296), (296, 291, 292, 295), (295, 292, 289, 293), (299, 294, 297, 302), (302, 297, 296, 301), (301, 296, 295, 300), (300, 295, 293, 298), (304, 299, 302, 307), (307, 302, 301, 306), (306, 301, 300, 305), (305, 300, 298, 303), (309, 304, 307, 312), (312, 307, 306, 311), (311, 306, 305, 310), (310, 305, 303, 308), (314, 309, 312, 317), (317, 312, 311, 316), (316, 311, 310, 315), (315, 310, 308, 313), (319, 314, 317, 322), (322, 317, 316, 321), (321, 316, 315, 320), (320, 315, 313, 318), (324, 319, 322, 327), (327, 322, 321, 326), (326, 321, 320, 325), (325, 320, 318, 323), (329, 324, 327, 332), (332, 327, 326, 331), (331, 326, 325, 330), (330, 325, 323, 328), (334, 329, 332, 337), (337, 332, 331, 336), (336, 331, 330, 335), (335, 330, 328, 333), (339, 334, 337, 342), (342, 337, 336, 341), (341, 336, 335, 340), (340, 335, 333, 338), (344, 339, 342, 347), (347, 342, 341, 346), (346, 341, 340, 345), (345, 340, 338, 343), (349, 344, 347, 352), (352, 347, 346, 351), (351, 346, 345, 350), (350, 345, 343, 348), (354, 349, 352, 357), (357, 352, 351, 356), (356, 351, 350, 355), (355, 350, 348, 353), (359, 354, 357, 362), (362, 357, 356, 361), (361, 356, 355, 360), (360, 355, 353, 358), (364, 359, 362, 367), (367, 362, 361, 366), (366, 361, 360, 365), (365, 360, 358, 363), (369, 364, 367, 372), (372, 367, 366, 371), (371, 366, 365, 370), (370, 365, 363, 368), (374, 369, 372, 377), (377, 372, 371, 376), (376, 371, 370, 375), (375, 370, 368, 373), (379, 374, 377, 382), (382, 377, 376, 381), (381, 376, 375, 380), (380, 375, 373, 378), (384, 379, 382, 387), (387, 382, 381, 386), (386, 381, 380, 385), (385, 380, 378, 383), (389, 384, 387, 392), (392, 387, 386, 391), (391, 386, 385, 390), (390, 385, 383, 388), (394, 389, 392, 397), (397, 392, 391, 396), (396, 391, 390, 395), (395, 390, 388, 393), (399, 394, 397, 402), (402, 397, 396, 401), (401, 396, 395, 400), (400, 395, 393, 398), (404, 399, 402, 407), (407, 402, 401, 406), (406, 401, 400, 405), (405, 400, 398, 403), (409, 404, 407, 412), (412, 407, 406, 411), (411, 406, 405, 410), (410, 405, 403, 408), (414, 409, 412, 417), (417, 412, 411, 416), (416, 411, 410, 415), (415, 410, 408, 413), (419, 414, 417, 422), (422, 417, 416, 421), (421, 416, 415, 420), (420, 415, 413, 418), (424, 419, 422, 427), (427, 422, 421, 426), (426, 421, 420, 425), (425, 420, 418, 423), (429, 424, 427, 432), (432, 427, 426, 431), (431, 426, 425, 430), (430, 425, 423, 428), (434, 429, 432, 437), (437, 432, 431, 436), (436, 431, 430, 435), (435, 430, 428, 433), (439, 434, 437, 442), (442, 437, 436, 441), (441, 436, 435, 440), (440, 435, 433, 438), (444, 439, 442, 447), (447, 442, 441, 446), (446, 441, 440, 445), (445, 440, 438, 443), (288, 444, 447, 290), (290, 447, 446, 291), (291, 446, 445, 292), (292, 445, 443, 289), (293, 289, 128, 134), (693, 688, 529, 534), (553, 548, 30, 31), (54, 624, 629, 55), (683, 678, 519, 524), (713, 708, 549, 554), (483, 478, 9, 10), (473, 468, 6, 7), (573, 568, 36, 37), (703, 698, 539, 544), (449, 603, 46, 0), (463, 458, 3, 4), (543, 538, 27, 28), (753, 748, 589, 594), (763, 758, 599, 604), (513, 508, 18, 19), (743, 738, 579, 584), (493, 488, 12, 13), (503, 498, 15, 16), (533, 528, 24, 25), (673, 668, 509, 514), (663, 658, 499, 504), (523, 518, 21, 22), (643, 638, 479, 484), (653, 648, 489, 494), (733, 728, 569, 574), (583, 578, 39, 40), (633, 628, 469, 474), (618, 613, 454, 459), (723, 718, 559, 564), (598, 593, 43, 45), (563, 558, 33, 34), (79, 709, 714, 81), (94, 759, 764, 51), (93, 754, 759, 94), (49, 614, 619, 52), (78, 704, 709, 79), (90, 744, 749, 91), (91, 749, 754, 93), (60, 644, 649, 61), (88, 739, 744, 90), (87, 734, 739, 88), (58, 639, 644, 60), (63, 654, 659, 64), (64, 659, 664, 66), (0, 46, 45, 43, 42, 40, 39, 37, 36, 34, 33, 31, 30, 28, 27, 25, 24, 22, 21, 19, 18, 16, 15, 13, 12, 10, 9, 7, 6, 4, 3, 1), (76, 699, 704, 78), (61, 649, 654, 63), (73, 689, 694, 75), (75, 694, 699, 76), (57, 634, 639, 58), (69, 674, 679, 70), (70, 679, 684, 72), (82, 719, 724, 84), (52, 619, 624, 54), (67, 669, 674, 69), (66, 664, 669, 67), (81, 714, 719, 82), (85, 729, 734, 87), (72, 684, 689, 73), (55, 629, 634, 57), (84, 724, 729, 85), (449, 453, 455, 452), (452, 455, 456, 451), (451, 456, 457, 450), (450, 457, 454, 448), (453, 458, 460, 455), (455, 460, 461, 456), (456, 461, 462, 457), (457, 462, 459, 454), (458, 463, 465, 460), (460, 465, 466, 461), (461, 466, 467, 462), (462, 467, 464, 459), (463, 468, 470, 465), (465, 470, 471, 466), (466, 471, 472, 467), (467, 472, 469, 464), (468, 473, 475, 470), (470, 475, 476, 471), (471, 476, 477, 472), (472, 477, 474, 469), (473, 478, 480, 475), (475, 480, 481, 476), (476, 481, 482, 477), (477, 482, 479, 474), (478, 483, 485, 480), (480, 485, 486, 481), (481, 486, 487, 482), (482, 487, 484, 479), (483, 488, 490, 485), (485, 490, 491, 486), (486, 491, 492, 487), (487, 492, 489, 484), (488, 493, 495, 490), (490, 495, 496, 491), (491, 496, 497, 492), (492, 497, 494, 489), (493, 498, 500, 495), (495, 500, 501, 496), (496, 501, 502, 497), (497, 502, 499, 494), (498, 503, 505, 500), (500, 505, 506, 501), (501, 506, 507, 502), (502, 507, 504, 499), (503, 508, 510, 505), (505, 510, 511, 506), (506, 511, 512, 507), (507, 512, 509, 504), (508, 513, 515, 510), (510, 515, 516, 511), (511, 516, 517, 512), (512, 517, 514, 509), (513, 518, 520, 515), (515, 520, 521, 516), (516, 521, 522, 517), (517, 522, 519, 514), (518, 523, 525, 520), (520, 525, 526, 521), (521, 526, 527, 522), (522, 527, 524, 519), (523, 528, 530, 525), (525, 530, 531, 526), (526, 531, 532, 527), (527, 532, 529, 524), (528, 533, 535, 530), (530, 535, 536, 531), (531, 536, 537, 532), (532, 537, 534, 529), (533, 538, 540, 535), (535, 540, 541, 536), (536, 541, 542, 537), (537, 542, 539, 534), (538, 543, 545, 540), (540, 545, 546, 541), (541, 546, 547, 542), (542, 547, 544, 539), (543, 548, 550, 545), (545, 550, 551, 546), (546, 551, 552, 547), (547, 552, 549, 544), (548, 553, 555, 550), (550, 555, 556, 551), (551, 556, 557, 552), (552, 557, 554, 549), (553, 558, 560, 555), (555, 560, 561, 556), (556, 561, 562, 557), (557, 562, 559, 554), (558, 563, 565, 560), (560, 565, 566, 561), (561, 566, 567, 562), (562, 567, 564, 559), (563, 568, 570, 565), (565, 570, 571, 566), (566, 571, 572, 567), (567, 572, 569, 564), (568, 573, 575, 570), (570, 575, 576, 571), (571, 576, 577, 572), (572, 577, 574, 569), (573, 578, 580, 575), (575, 580, 581, 576), (576, 581, 582, 577), (577, 582, 579, 574), (578, 583, 585, 580), (580, 585, 586, 581), (581, 586, 587, 582), (582, 587, 584, 579), (583, 588, 590, 585), (585, 590, 591, 586), (586, 591, 592, 587), (587, 592, 589, 584), (588, 593, 595, 590), (590, 595, 596, 591), (591, 596, 597, 592), (592, 597, 594, 589), (593, 598, 600, 595), (595, 600, 601, 596), (596, 601, 602, 597), (597, 602, 599, 594), (598, 603, 605, 600), (600, 605, 606, 601), (601, 606, 607, 602), (602, 607, 604, 599), (603, 449, 452, 605), (605, 452, 451, 606), (606, 451, 450, 607), (607, 450, 448, 604), (51, 764, 608, 48), (614, 608, 610, 617), (617, 610, 611, 616), (616, 611, 612, 615), (615, 612, 609, 613), (619, 614, 617, 622), (622, 617, 616, 621), (621, 616, 615, 620), (620, 615, 613, 618), (624, 619, 622, 627), (627, 622, 621, 626), (626, 621, 620, 625), (625, 620, 618, 623), (629, 624, 627, 632), (632, 627, 626, 631), (631, 626, 625, 630), (630, 625, 623, 628), (634, 629, 632, 637), (637, 632, 631, 636), (636, 631, 630, 635), (635, 630, 628, 633), (639, 634, 637, 642), (642, 637, 636, 641), (641, 636, 635, 640), (640, 635, 633, 638), (644, 639, 642, 647), (647, 642, 641, 646), (646, 641, 640, 645), (645, 640, 638, 643), (649, 644, 647, 652), (652, 647, 646, 651), (651, 646, 645, 650), (650, 645, 643, 648), (654, 649, 652, 657), (657, 652, 651, 656), (656, 651, 650, 655), (655, 650, 648, 653), (659, 654, 657, 662), (662, 657, 656, 661), (661, 656, 655, 660), (660, 655, 653, 658), (664, 659, 662, 667), (667, 662, 661, 666), (666, 661, 660, 665), (665, 660, 658, 663), (669, 664, 667, 672), (672, 667, 666, 671), (671, 666, 665, 670), (670, 665, 663, 668), (674, 669, 672, 677), (677, 672, 671, 676), (676, 671, 670, 675), (675, 670, 668, 673), (679, 674, 677, 682), (682, 677, 676, 681), (681, 676, 675, 680), (680, 675, 673, 678), (684, 679, 682, 687), (687, 682, 681, 686), (686, 681, 680, 685), (685, 680, 678, 683), (689, 684, 687, 692), (692, 687, 686, 691), (691, 686, 685, 690), (690, 685, 683, 688), (694, 689, 692, 697), (697, 692, 691, 696), (696, 691, 690, 695), (695, 690, 688, 693), (699, 694, 697, 702), (702, 697, 696, 701), (701, 696, 695, 700), (700, 695, 693, 698), (704, 699, 702, 707), (707, 702, 701, 706), (706, 701, 700, 705), (705, 700, 698, 703), (709, 704, 707, 712), (712, 707, 706, 711), (711, 706, 705, 710), (710, 705, 703, 708), (714, 709, 712, 717), (717, 712, 711, 716), (716, 711, 710, 715), (715, 710, 708, 713), (719, 714, 717, 722), (722, 717, 716, 721), (721, 716, 715, 720), (720, 715, 713, 718), (724, 719, 722, 727), (727, 722, 721, 726), (726, 721, 720, 725), (725, 720, 718, 723), (729, 724, 727, 732), (732, 727, 726, 731), (731, 726, 725, 730), (730, 725, 723, 728), (734, 729, 732, 737), (737, 732, 731, 736), (736, 731, 730, 735), (735, 730, 728, 733), (739, 734, 737, 742), (742, 737, 736, 741), (741, 736, 735, 740), (740, 735, 733, 738), (744, 739, 742, 747), (747, 742, 741, 746), (746, 741, 740, 745), (745, 740, 738, 743), (749, 744, 747, 752), (752, 747, 746, 751), (751, 746, 745, 750), (750, 745, 743, 748), (754, 749, 752, 757), (757, 752, 751, 756), (756, 751, 750, 755), (755, 750, 748, 753), (759, 754, 757, 762), (762, 757, 756, 761), (761, 756, 755, 760), (760, 755, 753, 758), (764, 759, 762, 767), (767, 762, 761, 766), (766, 761, 760, 765), (765, 760, 758, 763), (608, 764, 767, 610), (610, 767, 766, 611), (611, 766, 765, 612), (612, 765, 763, 609), (613, 609, 448, 454), (68, 85, 71, 87, 74, 88, 77, 90, 91, 80, 93, 83, 94, 86, 51, 92, 48, 95, 49, 89, 52, 2, 54, 5, 55, 8, 57, 11, 58, 14, 60, 17, 61, 20, 63, 23, 64, 26, 66, 29, 32, 67, 35, 69, 38, 70, 41, 72, 44, 73, 47, 75, 50, 76, 53, 78, 56, 79, 59, 81, 62, 82, 65, 84), (84, 85, 87, 88, 90, 91, 93, 94, 51, 48, 49, 52, 54, 55, 57, 58, 60, 61, 63, 64, 66, 67, 69, 70, 72, 73, 75, 76, 78, 79, 81, 82), (32, 29, 26, 23, 20, 17, 14, 11, 8, 5, 2, 89, 95, 92, 86, 83, 80, 77, 74, 71, 68, 65, 62, 59, 56, 53, 50, 47, 44, 41, 38, 35)])
_uv = me_cylinder.uv_layers.new(name='UVMap')
_uv.uv.foreach_set('vector', [0.3386, 0.464, 0.2952, 0.4772, 0.2915, 0.4585, 0.3313, 0.4464, 0.4138, 0.4138, 0.3787, 0.4426, 0.3681, 0.4267, 0.4003, 0.4003, 0.4426, 0.3787, 0.4138, 0.4138, 0.4003, 0.4003, 0.4267, 0.3681, 0.464, 0.3386, 0.4426, 0.3787, 0.4267, 0.3681, 0.4464, 0.3313, 0.4772, 0.2952, 0.464, 0.3386, 0.4464, 0.3313, 0.4585, 0.2915, 0.4816, 0.25, 0.4772, 0.2952, 0.4585, 0.2915, 0.4626, 0.25, 0.4772, 0.2048, 0.4816, 0.25, 0.4626, 0.25, 0.4585, 0.2085, 0.464, 0.1614, 0.4772, 0.2048, 0.4585, 0.2085, 0.4464, 0.1687, 0.4426, 0.1213, 0.464, 0.1614, 0.4464, 0.1687, 0.4267, 0.1319, 0.4138, 0.08623, 0.4426, 0.1213, 0.4267, 0.1319, 0.4003, 0.09969, 0.3787, 0.05743, 0.4138, 0.08623, 0.4003, 0.09969, 0.3681, 0.07326, 0.3386, 0.03602, 0.3787, 0.05743, 0.3681, 0.07326, 0.3313, 0.05361, 0.2952, 0.02284, 0.3386, 0.03602, 0.3313, 0.05361, 0.2915, 0.04152, 0.25, 0.01839, 0.2952, 0.02284, 0.2915, 0.04152, 0.25, 0.03743, 0.2048, 0.02284, 0.25, 0.01839, 0.25, 0.03743, 0.2085, 0.04152, 0.1614, 0.03602, 0.2048, 0.02284, 0.2085, 0.04152, 0.1687, 0.05361, 0.1213, 0.05743, 0.1614, 0.03602, 0.1687, 0.05361, 0.1319, 0.07326, 0.08623, 0.08623, 0.1213, 0.05743, 0.1319, 0.07326, 0.09969, 0.09969, 0.05743, 0.1213, 0.08623, 0.08623, 0.09969, 0.09969, 0.07326, 0.1319, 0.03602, 0.1614, 0.05743, 0.1213, 0.07326, 0.1319, 0.05361, 0.1687, 0.02284, 0.2048, 0.03602, 0.1614, 0.05361, 0.1687, 0.04152, 0.2085, 0.01839, 0.25, 0.02284, 0.2048, 0.04152, 0.2085, 0.03743, 0.25, 0.02284, 0.2952, 0.01839, 0.25, 0.03743, 0.25, 0.04152, 0.2915, 0.03602, 0.3386, 0.02284, 0.2952, 0.04152, 0.2915, 0.05361, 0.3313, 0.05743, 0.3787, 0.03602, 0.3386, 0.05361, 0.3313, 0.07326, 0.3681, 0.08623, 0.4138, 0.05743, 0.3787, 0.07326, 0.3681, 0.09969, 0.4003, 0.1213, 0.4426, 0.08623, 0.4138, 0.09969, 0.4003, 0.1319, 0.4267, 0.1614, 0.464, 0.1213, 0.4426, 0.1319, 0.4267, 0.1687, 0.4464, 0.2048, 0.4772, 0.1614, 0.464, 0.1687, 0.4464, 0.2085, 0.4585, 0.1347, 0.4226, 0.1032, 0.3968, 0.1032, 0.3968, 0.1347, 0.4226, 0.3787, 0.4426, 0.3386, 0.464, 0.3313, 0.4464, 0.3681, 0.4267, 0.9063, 0.7593, 0.9062, 0.9561, 0.875, 0.9561, 0.875, 0.7593, 0.25, 0.4816, 0.2048, 0.4772, 0.2085, 0.4585, 0.25, 0.4626, 1.0, 0.7593, 1.0, 0.9561, 0.9688, 0.9561, 0.9688, 0.7593, 0.25, 0.4576, 0.2095, 0.4536, 0.2095, 0.4536, 0.25, 0.4576, 0.1032, 0.3968, 0.07742, 0.3653, 0.07742, 0.3653, 0.1032, 0.3968, 0.3294, 0.4418, 0.2905, 0.4536, 0.2905, 0.4536, 0.3294, 0.4418, 0.05824, 0.3294, 0.04643, 0.2905, 0.04643, 0.2905, 0.05824, 0.3294, 0.3653, 0.4226, 0.3294, 0.4418, 0.3294, 0.4418, 0.3653, 0.4226, 0.04244, 0.25, 0.04643, 0.2095, 0.04643, 0.2095, 0.04244, 0.25, 0.3968, 0.3968, 0.3653, 0.4226, 0.3653, 0.4226, 0.3968, 0.3968, 0.05824, 0.1706, 0.07742, 0.1347, 0.07742, 0.1347, 0.05824, 0.1706, 0.4226, 0.3653, 0.3968, 0.3968, 0.3968, 0.3968, 0.4226, 0.3653, 0.1032, 0.1032, 0.1347, 0.07742, 0.1347, 0.07742, 0.1032, 0.1032, 0.4418, 0.3294, 0.4226, 0.3653, 0.4226, 0.3653, 0.4418, 0.3294, 0.1706, 0.05824, 0.2095, 0.04643, 0.2095, 0.04643, 0.1706, 0.05824, 0.4536, 0.2905, 0.4418, 0.3294, 0.4418, 0.3294, 0.4536, 0.2905, 0.25, 0.04244, 0.2905, 0.04643, 0.2905, 0.04643, 0.25, 0.04244, 0.4576, 0.25, 0.4536, 0.2905, 0.4536, 0.2905, 0.4576, 0.25, 0.3294, 0.05824, 0.3653, 0.07742, 0.3653, 0.07742, 0.3294, 0.05824, 0.4536, 0.2095, 0.4576, 0.25, 0.4576, 0.25, 0.4536, 0.2095, 0.3968, 0.1032, 0.4226, 0.1347, 0.4226, 0.1347, 0.3968, 0.1032, 0.4418, 0.1706, 0.4536, 0.2095, 0.4536, 0.2095, 0.4418, 0.1706, 0.4418, 0.1706, 0.4536, 0.2095, 0.4536, 0.2095, 0.4418, 0.1706, 0.4226, 0.1347, 0.4418, 0.1706, 0.4418, 0.1706, 0.4226, 0.1347, 0.4576, 0.25, 0.4536, 0.2905, 0.4536, 0.2905, 0.4576, 0.25, 0.3968, 0.1032, 0.4226, 0.1347, 0.4226, 0.1347, 0.3968, 0.1032, 0.4418, 0.3294, 0.4226, 0.3653, 0.4226, 0.3653, 0.4418, 0.3294, 0.3653, 0.07742, 0.3968, 0.1032, 0.3968, 0.1032, 0.3653, 0.07742, 0.3968, 0.3968, 0.3653, 0.4226, 0.3653, 0.4226, 0.3968, 0.3968, 0.3294, 0.05824, 0.3653, 0.07742, 0.3653, 0.07742, 0.3294, 0.05824, 0.3294, 0.4418, 0.2905, 0.4536, 0.2905, 0.4536, 0.3294, 0.4418, 0.2905, 0.04643, 0.3294, 0.05824, 0.3294, 0.05824, 0.2905, 0.04643, 0.25, 0.4816, 0.2048, 0.4772, 0.2085, 0.4585, 0.25, 0.4626, 0.25, 0.04244, 0.2905, 0.04643, 0.2905, 0.04643, 0.25, 0.04244, 0.3787, 0.4426, 0.3386, 0.464, 0.3313, 0.4464, 0.3681, 0.4267, 0.2095, 0.04643, 0.25, 0.04244, 0.25, 0.04244, 0.2095, 0.04643, 0.1614, 0.464, 0.1213, 0.4426, 0.1319, 0.4267, 0.1687, 0.4464, 0.1706, 0.05824, 0.2095, 0.04643, 0.2095, 0.04643, 0.1706, 0.05824, 0.08623, 0.4138, 0.05743, 0.3787, 0.07326, 0.3681, 0.09969, 0.4003, 0.1347, 0.07742, 0.1706, 0.05824, 0.1706, 0.05824, 0.1347, 0.07742, 0.03602, 0.3386, 0.02284, 0.2952, 0.04152, 0.2915, 0.05361, 0.3313, 0.1032, 0.1032, 0.1347, 0.07742, 0.1347, 0.07742, 0.1032, 0.1032, 0.01839, 0.25, 0.02284, 0.2048, 0.04152, 0.2085, 0.03743, 0.25, 0.07742, 0.1347, 0.1032, 0.1032, 0.1032, 0.1032, 0.07742, 0.1347, 0.03602, 0.1614, 0.05743, 0.1213, 0.07326, 0.1319, 0.05361, 0.1687, 0.05824, 0.1706, 0.07742, 0.1347, 0.07742, 0.1347, 0.05824, 0.1706, 0.08623, 0.08623, 0.1213, 0.05743, 0.1319, 0.07326, 0.09969, 0.09969, 0.04643, 0.2095, 0.05824, 0.1706, 0.05824, 0.1706, 0.04643, 0.2095, 0.1614, 0.03602, 0.2048, 0.02284, 0.2085, 0.04152, 0.1687, 0.05361, 0.04244, 0.25, 0.04643, 0.2095, 0.04643, 0.2095, 0.04244, 0.25, 0.25, 0.01839, 0.2952, 0.02284, 0.2915, 0.04152, 0.25, 0.03743, 0.04643, 0.2905, 0.04244, 0.25, 0.04244, 0.25, 0.04643, 0.2905, 0.3386, 0.03602, 0.3787, 0.05743, 0.3681, 0.07326, 0.3313, 0.05361, 0.05824, 0.3294, 0.04643, 0.2905, 0.04643, 0.2905, 0.05824, 0.3294, 0.4138, 0.08623, 0.4426, 0.1213, 0.4267, 0.1319, 0.4003, 0.09969, 0.07742, 0.3653, 0.05824, 0.3294, 0.05824, 0.3294, 0.07742, 0.3653, 0.464, 0.1614, 0.4772, 0.2048, 0.4585, 0.2085, 0.4464, 0.1687, 0.1032, 0.3968, 0.07742, 0.3653, 0.07742, 0.3653, 0.1032, 0.3968, 0.4816, 0.25, 0.4772, 0.2952, 0.4585, 0.2915, 0.4626, 0.25, 0.1347, 0.4226, 0.1032, 0.3968, 0.1032, 0.3968, 0.1347, 0.4226, 0.464, 0.3386, 0.4426, 0.3787, 0.4267, 0.3681, 0.4464, 0.3313, 0.1706, 0.4418, 0.1347, 0.4226, 0.1347, 0.4226, 0.1706, 0.4418, 0.4138, 0.4138, 0.3787, 0.4426, 0.3681, 0.4267, 0.4003, 0.4003, 0.2095, 0.4536, 0.1706, 0.4418, 0.1706, 0.4418, 0.2095, 0.4536, 0.2905, 0.4536, 0.25, 0.4576, 0.25, 0.4576, 0.2905, 0.4536, 1.0, 0.7593, 1.0, 0.9561, 0.9688, 0.9561, 0.9688, 0.7593, 0.2095, 0.4536, 0.1706, 0.4418, 0.1706, 0.4418, 0.2095, 0.4536, 0.2905, 0.4536, 0.25, 0.4576, 0.25, 0.4576, 0.2905, 0.4536, 0.375, 0.7593, 0.375, 0.9561, 0.3438, 0.9561, 0.3438, 0.7593, 0.0625, 0.7593, 0.0625, 0.9561, 0.03125, 0.9561, 0.03125, 0.7593, 0.09375, 0.7593, 0.09375, 0.9561, 0.0625, 0.9561, 0.0625, 0.7593, 0.9688, 0.7593, 0.9688, 0.9561, 0.9375, 0.9561, 0.9375, 0.7593, 0.4062, 0.7593, 0.4062, 0.9561, 0.375, 0.9561, 0.375, 0.7593, 0.1562, 0.7593, 0.1562, 0.9561, 0.125, 0.9561, 0.125, 0.7593, 0.125, 0.7593, 0.125, 0.9561, 0.09375, 0.9561, 0.09375, 0.7593, 0.7812, 0.7593, 0.7812, 0.9561, 0.75, 0.9561, 0.75, 0.7593, 0.1875, 0.7593, 0.1875, 0.9561, 0.1562, 0.9561, 0.1562, 0.7593, 0.2188, 0.7593, 0.2188, 0.9561, 0.1875, 0.9561, 0.1875, 0.7593, 0.8125, 0.7593, 0.8125, 0.9561, 0.7812, 0.9561, 0.7812, 0.7593, 0.7188, 0.7593, 0.7188, 0.9561, 0.6875, 0.9561, 0.6875, 0.7593, 0.6875, 0.7593, 0.6875, 0.9561, 0.6562, 0.9561, 0.6562, 0.7593, 0.25, 0.4576, 0.2095, 0.4536, 0.1706, 0.4418, 0.1347, 0.4226, 0.1032, 0.3968, 0.07742, 0.3653, 0.05824, 0.3294, 0.04643, 0.2905, 0.04244, 0.25, 0.04643, 0.2095, 0.05824, 0.1706, 0.07742, 0.1347, 0.1032, 0.1032, 0.1347, 0.07742, 0.1706, 0.05824, 0.2095, 0.04643, 0.25, 0.04244, 0.2905, 0.04643, 0.3294, 0.05824, 0.3653, 0.07742, 0.3968, 0.1032, 0.4226, 0.1347, 0.4418, 0.1706, 0.4536, 0.2095, 0.4576, 0.25, 0.4536, 0.2905, 0.4418, 0.3294, 0.4226, 0.3653, 0.3968, 0.3968, 0.3653, 0.4226, 0.3294, 0.4418, 0.2905, 0.4536, 0.4375, 0.7593, 0.4375, 0.9561, 0.4062, 0.9561, 0.4062, 0.7593, 0.75, 0.7593, 0.75, 0.9561, 0.7188, 0.9561, 0.7188, 0.7593, 0.5, 0.7593, 0.5, 0.9561, 0.4688, 0.9561, 0.4688, 0.7593, 0.4688, 0.7593, 0.4688, 0.9561, 0.4375, 0.9561, 0.4375, 0.7593, 0.8438, 0.7593, 0.8438, 0.9561, 0.8125, 0.9561, 0.8125, 0.7593, 0.5938, 0.7593, 0.5938, 0.9561, 0.5625, 0.9561, 0.5625, 0.7593, 0.5625, 0.7593, 0.5625, 0.9561, 0.5312, 0.9561, 0.5312, 0.7593, 0.3125, 0.7593, 0.3125, 0.9561, 0.2812, 0.9561, 0.2812, 0.7593, 0.9375, 0.7593, 0.9375, 0.9561, 0.9062, 0.9561, 0.9063, 0.7593, 0.625, 0.7593, 0.625, 0.9561, 0.5938, 0.9561, 0.5938, 0.7593, 0.6562, 0.7593, 0.6562, 0.9561, 0.625, 0.9561, 0.625, 0.7593, 0.3438, 0.7593, 0.3438, 0.9561, 0.3125, 0.9561, 0.3125, 0.7593, 0.25, 0.7593, 0.25, 0.9561, 0.2188, 0.9561, 0.2188, 0.7593, 0.5312, 0.7593, 0.5312, 0.9561, 0.5, 0.9561, 0.5, 0.7593, 0.875, 0.7593, 0.875, 0.9561, 0.8438, 0.9561, 0.8438, 0.7593, 0.2812, 0.7593, 0.2812, 0.9561, 0.25, 0.9561, 0.25, 0.7593, 0.25, 0.4576, 0.2905, 0.4536, 0.2905, 0.4536, 0.25, 0.4576, 0.25, 0.4576, 0.2905, 0.4536, 0.2905, 0.4536, 0.25, 0.4576, 0.25, 0.4576, 0.2905, 0.4536, 0.2911, 0.4565, 0.25, 0.4605, 0.25, 0.4605, 0.2911, 0.4565, 0.2915, 0.4585, 0.25, 0.4626, 0.2905, 0.4536, 0.3294, 0.4418, 0.3294, 0.4418, 0.2905, 0.4536, 0.2905, 0.4536, 0.3294, 0.4418, 0.3294, 0.4418, 0.2905, 0.4536, 0.2905, 0.4536, 0.3294, 0.4418, 0.3306, 0.4445, 0.2911, 0.4565, 0.2911, 0.4565, 0.3306, 0.4445, 0.3313, 0.4464, 0.2915, 0.4585, 0.3294, 0.4418, 0.3653, 0.4226, 0.3653, 0.4226, 0.3294, 0.4418, 0.3294, 0.4418, 0.3653, 0.4226, 0.3653, 0.4226, 0.3294, 0.4418, 0.3294, 0.4418, 0.3653, 0.4226, 0.367, 0.425, 0.3306, 0.4445, 0.3306, 0.4445, 0.367, 0.425, 0.3681, 0.4267, 0.3313, 0.4464, 0.3653, 0.4226, 0.3968, 0.3968, 0.3968, 0.3968, 0.3653, 0.4226, 0.3653, 0.4226, 0.3968, 0.3968, 0.3968, 0.3968, 0.3653, 0.4226, 0.3653, 0.4226, 0.3968, 0.3968, 0.3989, 0.3989, 0.367, 0.425, 0.367, 0.425, 0.3989, 0.3989, 0.4003, 0.4003, 0.3681, 0.4267, 0.3968, 0.3968, 0.4226, 0.3653, 0.4226, 0.3653, 0.3968, 0.3968, 0.3968, 0.3968, 0.4226, 0.3653, 0.4226, 0.3653, 0.3968, 0.3968, 0.3968, 0.3968, 0.4226, 0.3653, 0.425, 0.367, 0.3989, 0.3989, 0.3989, 0.3989, 0.425, 0.367, 0.4267, 0.3681, 0.4003, 0.4003, 0.4226, 0.3653, 0.4418, 0.3294, 0.4418, 0.3294, 0.4226, 0.3653, 0.4226, 0.3653, 0.4418, 0.3294, 0.4418, 0.3294, 0.4226, 0.3653, 0.4226, 0.3653, 0.4418, 0.3294, 0.4445, 0.3306, 0.425, 0.367, 0.425, 0.367, 0.4445, 0.3306, 0.4464, 0.3313, 0.4267, 0.3681, 0.4418, 0.3294, 0.4536, 0.2905, 0.4536, 0.2905, 0.4418, 0.3294, 0.4418, 0.3294, 0.4536, 0.2905, 0.4536, 0.2905, 0.4418, 0.3294, 0.4418, 0.3294, 0.4536, 0.2905, 0.4565, 0.2911, 0.4445, 0.3306, 0.4445, 0.3306, 0.4565, 0.2911, 0.4585, 0.2915, 0.4464, 0.3313, 0.4536, 0.2905, 0.4576, 0.25, 0.4576, 0.25, 0.4536, 0.2905, 0.4536, 0.2905, 0.4576, 0.25, 0.4576, 0.25, 0.4536, 0.2905, 0.4536, 0.2905, 0.4576, 0.25, 0.4605, 0.25, 0.4565, 0.2911, 0.4565, 0.2911, 0.4605, 0.25, 0.4626, 0.25, 0.4585, 0.2915, 0.4576, 0.25, 0.4536, 0.2095, 0.4536, 0.2095, 0.4576, 0.25, 0.4576, 0.25, 0.4536, 0.2095, 0.4536, 0.2095, 0.4576, 0.25, 0.4576, 0.25, 0.4536, 0.2095, 0.4565, 0.2089, 0.4605, 0.25, 0.4605, 0.25, 0.4565, 0.2089, 0.4585, 0.2085, 0.4626, 0.25, 0.4536, 0.2095, 0.4418, 0.1706, 0.4418, 0.1706, 0.4536, 0.2095, 0.4536, 0.2095, 0.4418, 0.1706, 0.4418, 0.1706, 0.4536, 0.2095, 0.4536, 0.2095, 0.4418, 0.1706, 0.4445, 0.1694, 0.4565, 0.2089, 0.4565, 0.2089, 0.4445, 0.1694, 0.4464, 0.1687, 0.4585, 0.2085, 0.4418, 0.1706, 0.4226, 0.1347, 0.4226, 0.1347, 0.4418, 0.1706, 0.4418, 0.1706, 0.4226, 0.1347, 0.4226, 0.1347, 0.4418, 0.1706, 0.4418, 0.1706, 0.4226, 0.1347, 0.425, 0.133, 0.4445, 0.1694, 0.4445, 0.1694, 0.425, 0.133, 0.4267, 0.1319, 0.4464, 0.1687, 0.4226, 0.1347, 0.3968, 0.1032, 0.3968, 0.1032, 0.4226, 0.1347, 0.4226, 0.1347, 0.3968, 0.1032, 0.3968, 0.1032, 0.4226, 0.1347, 0.4226, 0.1347, 0.3968, 0.1032, 0.3989, 0.1011, 0.425, 0.133, 0.425, 0.133, 0.3989, 0.1011, 0.4003, 0.09969, 0.4267, 0.1319, 0.3968, 0.1032, 0.3653, 0.07742, 0.3653, 0.07742, 0.3968, 0.1032, 0.3968, 0.1032, 0.3653, 0.07742, 0.3653, 0.07742, 0.3968, 0.1032, 0.3968, 0.1032, 0.3653, 0.07742, 0.367, 0.07496, 0.3989, 0.1011, 0.3989, 0.1011, 0.367, 0.07496, 0.3681, 0.07326, 0.4003, 0.09969, 0.3653, 0.07742, 0.3294, 0.05824, 0.3294, 0.05824, 0.3653, 0.07742, 0.3653, 0.07742, 0.3294, 0.05824, 0.3294, 0.05824, 0.3653, 0.07742, 0.3653, 0.07742, 0.3294, 0.05824, 0.3306, 0.05551, 0.367, 0.07496, 0.367, 0.07496, 0.3306, 0.05551, 0.3313, 0.05361, 0.3681, 0.07326, 0.3294, 0.05824, 0.2905, 0.04643, 0.2905, 0.04643, 0.3294, 0.05824, 0.3294, 0.05824, 0.2905, 0.04643, 0.2905, 0.04643, 0.3294, 0.05824, 0.3294, 0.05824, 0.2905, 0.04643, 0.2911, 0.04353, 0.3306, 0.05551, 0.3306, 0.05551, 0.2911, 0.04353, 0.2915, 0.04152, 0.3313, 0.05361, 0.2905, 0.04643, 0.25, 0.04244, 0.25, 0.04244, 0.2905, 0.04643, 0.2905, 0.04643, 0.25, 0.04244, 0.25, 0.04244, 0.2905, 0.04643, 0.2905, 0.04643, 0.25, 0.04244, 0.25, 0.03948, 0.2911, 0.04353, 0.2911, 0.04353, 0.25, 0.03948, 0.25, 0.03743, 0.2915, 0.04152, 0.25, 0.04244, 0.2095, 0.04643, 0.2095, 0.04643, 0.25, 0.04244, 0.25, 0.04244, 0.2095, 0.04643, 0.2095, 0.04643, 0.25, 0.04244, 0.25, 0.04244, 0.2095, 0.04643, 0.2089, 0.04353, 0.25, 0.03948, 0.25, 0.03948, 0.2089, 0.04353, 0.2085, 0.04152, 0.25, 0.03743, 0.2095, 0.04643, 0.1706, 0.05824, 0.1706, 0.05824, 0.2095, 0.04643, 0.2095, 0.04643, 0.1706, 0.05824, 0.1706, 0.05824, 0.2095, 0.04643, 0.2095, 0.04643, 0.1706, 0.05824, 0.1694, 0.05551, 0.2089, 0.04353, 0.2089, 0.04353, 0.1694, 0.05551, 0.1687, 0.05361, 0.2085, 0.04152, 0.1706, 0.05824, 0.1347, 0.07742, 0.1347, 0.07742, 0.1706, 0.05824, 0.1706, 0.05824, 0.1347, 0.07742, 0.1347, 0.07742, 0.1706, 0.05824, 0.1706, 0.05824, 0.1347, 0.07742, 0.133, 0.07496, 0.1694, 0.05551, 0.1694, 0.05551, 0.133, 0.07496, 0.1319, 0.07326, 0.1687, 0.05361, 0.1347, 0.07742, 0.1032, 0.1032, 0.1032, 0.1032, 0.1347, 0.07742, 0.1347, 0.07742, 0.1032, 0.1032, 0.1032, 0.1032, 0.1347, 0.07742, 0.1347, 0.07742, 0.1032, 0.1032, 0.1011, 0.1011, 0.133, 0.07496, 0.133, 0.07496, 0.1011, 0.1011, 0.09969, 0.09969, 0.1319, 0.07326, 0.1032, 0.1032, 0.07742, 0.1347, 0.07742, 0.1347, 0.1032, 0.1032, 0.1032, 0.1032, 0.07742, 0.1347, 0.07742, 0.1347, 0.1032, 0.1032, 0.1032, 0.1032, 0.07742, 0.1347, 0.07496, 0.133, 0.1011, 0.1011, 0.1011, 0.1011, 0.07496, 0.133, 0.07326, 0.1319, 0.09969, 0.09969, 0.07742, 0.1347, 0.05824, 0.1706, 0.05824, 0.1706, 0.07742, 0.1347, 0.07742, 0.1347, 0.05824, 0.1706, 0.05824, 0.1706, 0.07742, 0.1347, 0.07742, 0.1347, 0.05824, 0.1706, 0.05551, 0.1694, 0.07496, 0.133, 0.07496, 0.133, 0.05551, 0.1694, 0.05361, 0.1687, 0.07326, 0.1319, 0.05824, 0.1706, 0.04643, 0.2095, 0.04643, 0.2095, 0.05824, 0.1706, 0.05824, 0.1706, 0.04643, 0.2095, 0.04643, 0.2095, 0.05824, 0.1706, 0.05824, 0.1706, 0.04643, 0.2095, 0.04353, 0.2089, 0.05551, 0.1694, 0.05551, 0.1694, 0.04353, 0.2089, 0.04152, 0.2085, 0.05361, 0.1687, 0.04643, 0.2095, 0.04244, 0.25, 0.04244, 0.25, 0.04643, 0.2095, 0.04643, 0.2095, 0.04244, 0.25, 0.04244, 0.25, 0.04643, 0.2095, 0.04643, 0.2095, 0.04244, 0.25, 0.03948, 0.25, 0.04353, 0.2089, 0.04353, 0.2089, 0.03948, 0.25, 0.03743, 0.25, 0.04152, 0.2085, 0.04244, 0.25, 0.04643, 0.2905, 0.04643, 0.2905, 0.04244, 0.25, 0.04244, 0.25, 0.04643, 0.2905, 0.04643, 0.2905, 0.04244, 0.25, 0.04244, 0.25, 0.04643, 0.2905, 0.04353, 0.2911, 0.03948, 0.25, 0.03948, 0.25, 0.04353, 0.2911, 0.04152, 0.2915, 0.03743, 0.25, 0.04643, 0.2905, 0.05824, 0.3294, 0.05824, 0.3294, 0.04643, 0.2905, 0.04643, 0.2905, 0.05824, 0.3294, 0.05824, 0.3294, 0.04643, 0.2905, 0.04643, 0.2905, 0.05824, 0.3294, 0.05551, 0.3306, 0.04353, 0.2911, 0.04353, 0.2911, 0.05551, 0.3306, 0.05361, 0.3313, 0.04152, 0.2915, 0.05824, 0.3294, 0.07742, 0.3653, 0.07742, 0.3653, 0.05824, 0.3294, 0.05824, 0.3294, 0.07742, 0.3653, 0.07742, 0.3653, 0.05824, 0.3294, 0.05824, 0.3294, 0.07742, 0.3653, 0.07496, 0.367, 0.05551, 0.3306, 0.05551, 0.3306, 0.07496, 0.367, 0.07326, 0.3681, 0.05361, 0.3313, 0.07742, 0.3653, 0.1032, 0.3968, 0.1032, 0.3968, 0.07742, 0.3653, 0.07742, 0.3653, 0.1032, 0.3968, 0.1032, 0.3968, 0.07742, 0.3653, 0.07742, 0.3653, 0.1032, 0.3968, 0.1011, 0.3989, 0.07496, 0.367, 0.07496, 0.367, 0.1011, 0.3989, 0.09969, 0.4003, 0.07326, 0.3681, 0.1032, 0.3968, 0.1347, 0.4226, 0.1347, 0.4226, 0.1032, 0.3968, 0.1032, 0.3968, 0.1347, 0.4226, 0.1347, 0.4226, 0.1032, 0.3968, 0.1032, 0.3968, 0.1347, 0.4226, 0.133, 0.425, 0.1011, 0.3989, 0.1011, 0.3989, 0.133, 0.425, 0.1319, 0.4267, 0.09969, 0.4003, 0.1347, 0.4226, 0.1706, 0.4418, 0.1706, 0.4418, 0.1347, 0.4226, 0.1347, 0.4226, 0.1706, 0.4418, 0.1706, 0.4418, 0.1347, 0.4226, 0.1347, 0.4226, 0.1706, 0.4418, 0.1694, 0.4445, 0.133, 0.425, 0.133, 0.425, 0.1694, 0.4445, 0.1687, 0.4464, 0.1319, 0.4267, 0.1706, 0.4418, 0.2095, 0.4536, 0.2095, 0.4536, 0.1706, 0.4418, 0.1706, 0.4418, 0.2095, 0.4536, 0.2095, 0.4536, 0.1706, 0.4418, 0.1706, 0.4418, 0.2095, 0.4536, 0.2089, 0.4565, 0.1694, 0.4445, 0.1694, 0.4445, 0.2089, 0.4565, 0.2085, 0.4585, 0.1687, 0.4464, 0.2095, 0.4536, 0.25, 0.4576, 0.25, 0.4576, 0.2095, 0.4536, 0.2095, 0.4536, 0.25, 0.4576, 0.25, 0.4576, 0.2095, 0.4536, 0.2095, 0.4536, 0.25, 0.4576, 0.25, 0.4605, 0.2089, 0.4565, 0.2089, 0.4565, 0.25, 0.4605, 0.25, 0.4626, 0.2085, 0.4585, 0.03125, 0.7593, 0.03125, 0.9561, 0.0, 0.9561, 0.0, 0.7593, 0.9688, 0.9561, 1.0, 0.9561, 1.0, 0.9605, 0.9688, 0.9605, 0.9688, 0.9605, 1.0, 0.9605, 0.9998, 0.9664, 0.9689, 0.9664, 0.2966, 0.4854, 0.2502, 0.49, 0.25, 0.4852, 0.2958, 0.4806, 0.2958, 0.4806, 0.25, 0.4852, 0.25, 0.4816, 0.2952, 0.4772, 0.9375, 0.9561, 0.9688, 0.9561, 0.9687, 0.9605, 0.9375, 0.9605, 0.9375, 0.9605, 0.9687, 0.9605, 0.9686, 0.9664, 0.9377, 0.9664, 0.3416, 0.4718, 0.2971, 0.4853, 0.2959, 0.4806, 0.34, 0.4673, 0.34, 0.4673, 0.2959, 0.4806, 0.2952, 0.4772, 0.3386, 0.464, 0.9062, 0.9561, 0.9375, 0.9561, 0.9375, 0.9605, 0.9063, 0.9605, 0.9063, 0.9605, 0.9375, 0.9605, 0.9373, 0.9664, 0.9064, 0.9664, 0.3831, 0.4497, 0.3421, 0.4716, 0.34, 0.4672, 0.3806, 0.4455, 0.3806, 0.4455, 0.34, 0.4672, 0.3386, 0.464, 0.3787, 0.4426, 0.875, 0.9561, 0.9062, 0.9561, 0.9062, 0.9605, 0.875, 0.9605, 0.875, 0.9605, 0.9062, 0.9605, 0.9061, 0.9664, 0.8752, 0.9664, 0.4195, 0.4199, 0.3835, 0.4494, 0.3807, 0.4455, 0.4163, 0.4163, 0.4163, 0.4163, 0.3807, 0.4455, 0.3787, 0.4426, 0.4138, 0.4138, 0.8438, 0.9561, 0.875, 0.9561, 0.875, 0.9605, 0.8438, 0.9605, 0.8438, 0.9605, 0.875, 0.9605, 0.8748, 0.9664, 0.8439, 0.9664, 0.4494, 0.3835, 0.4199, 0.4195, 0.4163, 0.4163, 0.4455, 0.3807, 0.4455, 0.3807, 0.4163, 0.4163, 0.4138, 0.4138, 0.4426, 0.3787, 0.8125, 0.9561, 0.8438, 0.9561, 0.8437, 0.9605, 0.8125, 0.9605, 0.8125, 0.9605, 0.8437, 0.9605, 0.8436, 0.9664, 0.8127, 0.9664, 0.4716, 0.3421, 0.4497, 0.3831, 0.4455, 0.3806, 0.4672, 0.34, 0.4672, 0.34, 0.4455, 0.3806, 0.4426, 0.3787, 0.464, 0.3386, 0.7812, 0.9561, 0.8125, 0.9561, 0.8125, 0.9605, 0.7813, 0.9605, 0.7813, 0.9605, 0.8125, 0.9605, 0.8123, 0.9664, 0.7814, 0.9664, 0.4853, 0.2971, 0.4718, 0.3416, 0.4673, 0.34, 0.4806, 0.2959, 0.4806, 0.2959, 0.4673, 0.34, 0.464, 0.3386, 0.4772, 0.2952, 0.75, 0.9561, 0.7812, 0.9561, 0.7812, 0.9605, 0.75, 0.9605, 0.75, 0.9605, 0.7812, 0.9605, 0.7811, 0.9664, 0.7502, 0.9664, 0.49, 0.2502, 0.4854, 0.2966, 0.4806, 0.2958, 0.4852, 0.25, 0.4852, 0.25, 0.4806, 0.2958, 0.4772, 0.2952, 0.4816, 0.25, 0.7188, 0.9561, 0.75, 0.9561, 0.75, 0.9605, 0.7188, 0.9605, 0.7188, 0.9605, 0.75, 0.9605, 0.7498, 0.9664, 0.7189, 0.9664, 0.4854, 0.2034, 0.49, 0.2498, 0.4852, 0.25, 0.4806, 0.2042, 0.4806, 0.2042, 0.4852, 0.25, 0.4816, 0.25, 0.4772, 0.2048, 0.6875, 0.9561, 0.7188, 0.9561, 0.7187, 0.9605, 0.6875, 0.9605, 0.6875, 0.9605, 0.7187, 0.9605, 0.7186, 0.9664, 0.6877, 0.9664, 0.4718, 0.1584, 0.4853, 0.2029, 0.4806, 0.2041, 0.4673, 0.16, 0.4673, 0.16, 0.4806, 0.2041, 0.4772, 0.2048, 0.464, 0.1614, 0.6562, 0.9561, 0.6875, 0.9561, 0.6875, 0.9605, 0.6563, 0.9605, 0.6563, 0.9605, 0.6875, 0.9605, 0.6873, 0.9664, 0.6564, 0.9664, 0.4497, 0.1169, 0.4716, 0.1579, 0.4672, 0.16, 0.4455, 0.1194, 0.4455, 0.1194, 0.4672, 0.16, 0.464, 0.1614, 0.4426, 0.1213, 0.625, 0.9561, 0.6562, 0.9561, 0.6562, 0.9605, 0.625, 0.9605, 0.625, 0.9605, 0.6562, 0.9605, 0.6561, 0.9664, 0.6252, 0.9664, 0.4199, 0.08048, 0.4494, 0.1165, 0.4455, 0.1193, 0.4163, 0.08375, 0.4163, 0.08375, 0.4455, 0.1193, 0.4426, 0.1213, 0.4138, 0.08623, 0.5938, 0.9561, 0.625, 0.9561, 0.625, 0.9605, 0.5938, 0.9605, 0.5938, 0.9605, 0.625, 0.9605, 0.6248, 0.9664, 0.5939, 0.9664, 0.3835, 0.0506, 0.4195, 0.08014, 0.4163, 0.0837, 0.3807, 0.0545, 0.3807, 0.0545, 0.4163, 0.0837, 0.4138, 0.08623, 0.3787, 0.05743, 0.5625, 0.9561, 0.5938, 0.9561, 0.5937, 0.9605, 0.5625, 0.9605, 0.5625, 0.9605, 0.5937, 0.9605, 0.5936, 0.9664, 0.5627, 0.9664, 0.3421, 0.02838, 0.3831, 0.05033, 0.3806, 0.05446, 0.34, 0.03276, 0.34, 0.03276, 0.3806, 0.05446, 0.3787, 0.05743, 0.3386, 0.03602, 0.5312, 0.9561, 0.5625, 0.9561, 0.5625, 0.9605, 0.5313, 0.9605, 0.5313, 0.9605, 0.5625, 0.9605, 0.5623, 0.9664, 0.5314, 0.9664, 0.2971, 0.01468, 0.3416, 0.0282, 0.34, 0.03274, 0.2959, 0.01937, 0.2959, 0.01937, 0.34, 0.03274, 0.3386, 0.03602, 0.2952, 0.02284, 0.5, 0.9561, 0.5312, 0.9561, 0.5312, 0.9605, 0.5, 0.9605, 0.5, 0.9605, 0.5312, 0.9605, 0.5311, 0.9664, 0.5002, 0.9664, 0.2502, 0.01002, 0.2966, 0.01459, 0.2958, 0.01936, 0.25, 0.01485, 0.25, 0.01485, 0.2958, 0.01936, 0.2952, 0.02284, 0.25, 0.01839, 0.4688, 0.9561, 0.5, 0.9561, 0.5, 0.9605, 0.4688, 0.9605, 0.4688, 0.9605, 0.5, 0.9605, 0.4998, 0.9664, 0.4689, 0.9664, 0.2034, 0.01459, 0.2498, 0.01002, 0.25, 0.01485, 0.2042, 0.01936, 0.2042, 0.01936, 0.25, 0.01485, 0.25, 0.01839, 0.2048, 0.02284, 0.4375, 0.9561, 0.4688, 0.9561, 0.4687, 0.9605, 0.4375, 0.9605, 0.4375, 0.9605, 0.4687, 0.9605, 0.4686, 0.9664, 0.4377, 0.9664, 0.1584, 0.0282, 0.2029, 0.01468, 0.2041, 0.01937, 0.16, 0.03274, 0.16, 0.03274, 0.2041, 0.01937, 0.2048, 0.02284, 0.1614, 0.03602, 0.4062, 0.9561, 0.4375, 0.9561, 0.4375, 0.9605, 0.4063, 0.9605, 0.4063, 0.9605, 0.4375, 0.9605, 0.4373, 0.9664, 0.4064, 0.9664, 0.1169, 0.05033, 0.1579, 0.02838, 0.16, 0.03276, 0.1194, 0.05446, 0.1194, 0.05446, 0.16, 0.03276, 0.1614, 0.03602, 0.1213, 0.05743, 0.375, 0.9561, 0.4062, 0.9561, 0.4062, 0.9605, 0.375, 0.9605, 0.375, 0.9605, 0.4062, 0.9605, 0.4061, 0.9664, 0.3752, 0.9664, 0.08048, 0.08014, 0.1165, 0.0506, 0.1193, 0.0545, 0.08375, 0.0837, 0.08375, 0.0837, 0.1193, 0.0545, 0.1213, 0.05743, 0.08623, 0.08623, 0.3438, 0.9561, 0.375, 0.9561, 0.375, 0.9605, 0.3438, 0.9605, 0.3438, 0.9605, 0.375, 0.9605, 0.3748, 0.9664, 0.3439, 0.9664, 0.0506, 0.1165, 0.08014, 0.08048, 0.0837, 0.08375, 0.0545, 0.1193, 0.0545, 0.1193, 0.0837, 0.08375, 0.08623, 0.08623, 0.05743, 0.1213, 0.3125, 0.9561, 0.3438, 0.9561, 0.3437, 0.9605, 0.3125, 0.9605, 0.3125, 0.9605, 0.3437, 0.9605, 0.3436, 0.9664, 0.3127, 0.9664, 0.02838, 0.1579, 0.05033, 0.1169, 0.05446, 0.1194, 0.03276, 0.16, 0.03276, 0.16, 0.05446, 0.1194, 0.05743, 0.1213, 0.03602, 0.1614, 0.2812, 0.9561, 0.3125, 0.9561, 0.3125, 0.9605, 0.2813, 0.9605, 0.2813, 0.9605, 0.3125, 0.9605, 0.3123, 0.9664, 0.2814, 0.9664, 0.01468, 0.2029, 0.0282, 0.1584, 0.03274, 0.16, 0.01937, 0.2041, 0.01937, 0.2041, 0.03274, 0.16, 0.03602, 0.1614, 0.02284, 0.2048, 0.25, 0.9561, 0.2812, 0.9561, 0.2812, 0.9605, 0.25, 0.9605, 0.25, 0.9605, 0.2812, 0.9605, 0.2811, 0.9664, 0.2502, 0.9664, 0.01002, 0.2498, 0.01459, 0.2034, 0.01936, 0.2042, 0.01485, 0.25, 0.01485, 0.25, 0.01936, 0.2042, 0.02284, 0.2048, 0.01839, 0.25, 0.2188, 0.9561, 0.25, 0.9561, 0.25, 0.9605, 0.2188, 0.9605, 0.2188, 0.9605, 0.25, 0.9605, 0.2498, 0.9664, 0.2189, 0.9664, 0.01459, 0.2966, 0.01002, 0.2502, 0.01485, 0.25, 0.01936, 0.2958, 0.01936, 0.2958, 0.01485, 0.25, 0.01839, 0.25, 0.02284, 0.2952, 0.1875, 0.9561, 0.2188, 0.9561, 0.2187, 0.9605, 0.1875, 0.9605, 0.1875, 0.9605, 0.2187, 0.9605, 0.2186, 0.9664, 0.1877, 0.9664, 0.0282, 0.3416, 0.01468, 0.2971, 0.01937, 0.2959, 0.03274, 0.34, 0.03274, 0.34, 0.01937, 0.2959, 0.02284, 0.2952, 0.03602, 0.3386, 0.1562, 0.9561, 0.1875, 0.9561, 0.1875, 0.9605, 0.1563, 0.9605, 0.1563, 0.9605, 0.1875, 0.9605, 0.1873, 0.9664, 0.1564, 0.9664, 0.05033, 0.3831, 0.02838, 0.3421, 0.03276, 0.34, 0.05446, 0.3806, 0.05446, 0.3806, 0.03276, 0.34, 0.03602, 0.3386, 0.05743, 0.3787, 0.125, 0.9561, 0.1562, 0.9561, 0.1562, 0.9605, 0.125, 0.9605, 0.125, 0.9605, 0.1562, 0.9605, 0.1561, 0.9664, 0.1252, 0.9664, 0.08014, 0.4195, 0.0506, 0.3835, 0.0545, 0.3807, 0.0837, 0.4163, 0.0837, 0.4163, 0.0545, 0.3807, 0.05743, 0.3787, 0.08623, 0.4138, 0.09375, 0.9561, 0.125, 0.9561, 0.125, 0.9605, 0.09379, 0.9605, 0.09379, 0.9605, 0.125, 0.9605, 0.1248, 0.9664, 0.09391, 0.9664, 0.1165, 0.4494, 0.08048, 0.4199, 0.08375, 0.4163, 0.1193, 0.4455, 0.1193, 0.4455, 0.08375, 0.4163, 0.08623, 0.4138, 0.1213, 0.4426, 0.0625, 0.9561, 0.09375, 0.9561, 0.09371, 0.9605, 0.06254, 0.9605, 0.06254, 0.9605, 0.09371, 0.9605, 0.09359, 0.9664, 0.06266, 0.9664, 0.1579, 0.4716, 0.1169, 0.4497, 0.1194, 0.4455, 0.16, 0.4672, 0.16, 0.4672, 0.1194, 0.4455, 0.1213, 0.4426, 0.1614, 0.464, 0.03125, 0.9561, 0.0625, 0.9561, 0.06246, 0.9605, 0.03129, 0.9605, 0.03129, 0.9605, 0.06246, 0.9605, 0.06234, 0.9664, 0.03141, 0.9664, 0.2029, 0.4853, 0.1584, 0.4718, 0.16, 0.4673, 0.2041, 0.4806, 0.2041, 0.4806, 0.16, 0.4673, 0.1614, 0.464, 0.2048, 0.4772, 0.0, 0.9561, 0.03125, 0.9561, 0.03121, 0.9605, 4.159e-05, 0.9605, 4.159e-05, 0.9605, 0.03121, 0.9605, 0.03109, 0.9664, 0.00016, 0.9664, 0.2498, 0.49, 0.2034, 0.4854, 0.2042, 0.4806, 0.25, 0.4852, 0.25, 0.4852, 0.2042, 0.4806, 0.2048, 0.4772, 0.25, 0.4816, 0.2952, 0.4772, 0.25, 0.4816, 0.25, 0.4626, 0.2915, 0.4585, 0.2048, 0.02284, 0.25, 0.01839, 0.25, 0.03743, 0.2085, 0.04152, 0.07742, 0.1347, 0.1032, 0.1032, 0.1032, 0.1032, 0.07742, 0.1347, 0.9063, 0.7593, 0.9062, 0.9561, 0.875, 0.9561, 0.875, 0.7593, 0.2952, 0.02284, 0.3386, 0.03602, 0.3313, 0.05361, 0.2915, 0.04152, 0.05743, 0.1213, 0.08623, 0.08623, 0.09969, 0.09969, 0.07326, 0.1319, 0.4536, 0.2905, 0.4418, 0.3294, 0.4418, 0.3294, 0.4536, 0.2905, 0.4226, 0.3653, 0.3968, 0.3968, 0.3968, 0.3968, 0.4226, 0.3653, 0.04643, 0.2905, 0.04244, 0.25, 0.04244, 0.25, 0.04643, 0.2905, 0.1213, 0.05743, 0.1614, 0.03602, 0.1687, 0.05361, 0.1319, 0.07326, 0.25, 0.4576, 0.2095, 0.4536, 0.2095, 0.4536, 0.25, 0.4576, 0.3653, 0.4226, 0.3294, 0.4418, 0.3294, 0.4418, 0.3653, 0.4226, 0.1347, 0.07742, 0.1706, 0.05824, 0.1706, 0.05824, 0.1347, 0.07742, 0.1213, 0.4426, 0.08623, 0.4138, 0.09969, 0.4003, 0.1319, 0.4267, 0.2048, 0.4772, 0.1614, 0.464, 0.1687, 0.4464, 0.2085, 0.4585, 0.3653, 0.07742, 0.3968, 0.1032, 0.3968, 0.1032, 0.3653, 0.07742, 0.05743, 0.3787, 0.03602, 0.3386, 0.05361, 0.3313, 0.07326, 0.3681, 0.4536, 0.2095, 0.4576, 0.25, 0.4576, 0.25, 0.4536, 0.2095, 0.4226, 0.1347, 0.4418, 0.1706, 0.4418, 0.1706, 0.4226, 0.1347, 0.2095, 0.04643, 0.25, 0.04244, 0.25, 0.04244, 0.2095, 0.04643, 0.3787, 0.05743, 0.4138, 0.08623, 0.4003, 0.09969, 0.3681, 0.07326, 0.4426, 0.1213, 0.464, 0.1614, 0.4464, 0.1687, 0.4267, 0.1319, 0.2905, 0.04643, 0.3294, 0.05824, 0.3294, 0.05824, 0.2905, 0.04643, 0.4772, 0.2952, 0.464, 0.3386, 0.4464, 0.3313, 0.4585, 0.2915, 0.4772, 0.2048, 0.4816, 0.25, 0.4626, 0.25, 0.4585, 0.2085, 0.02284, 0.2952, 0.01839, 0.25, 0.03743, 0.25, 0.04152, 0.2915, 0.07742, 0.3653, 0.05824, 0.3294, 0.05824, 0.3294, 0.07742, 0.3653, 0.4426, 0.3787, 0.4138, 0.4138, 0.4003, 0.4003, 0.4267, 0.3681, 0.3386, 0.464, 0.2952, 0.4772, 0.2915, 0.4585, 0.3313, 0.4464, 0.02284, 0.2048, 0.03602, 0.1614, 0.05361, 0.1687, 0.04152, 0.2085, 0.1706, 0.4418, 0.1347, 0.4226, 0.1347, 0.4226, 0.1706, 0.4418, 0.04643, 0.2095, 0.05824, 0.1706, 0.05824, 0.1706, 0.04643, 0.2095, 0.375, 0.7593, 0.375, 0.9561, 0.3438, 0.9561, 0.3438, 0.7593, 0.0625, 0.7593, 0.0625, 0.9561, 0.03125, 0.9561, 0.03125, 0.7593, 0.09375, 0.7593, 0.09375, 0.9561, 0.0625, 0.9561, 0.0625, 0.7593, 0.9688, 0.7593, 0.9688, 0.9561, 0.9375, 0.9561, 0.9375, 0.7593, 0.4062, 0.7593, 0.4062, 0.9561, 0.375, 0.9561, 0.375, 0.7593, 0.1562, 0.7593, 0.1562, 0.9561, 0.125, 0.9561, 0.125, 0.7593, 0.125, 0.7593, 0.125, 0.9561, 0.09375, 0.9561, 0.09375, 0.7593, 0.7812, 0.7593, 0.7812, 0.9561, 0.75, 0.9561, 0.75, 0.7593, 0.1875, 0.7593, 0.1875, 0.9561, 0.1562, 0.9561, 0.1562, 0.7593, 0.2188, 0.7593, 0.2188, 0.9561, 0.1875, 0.9561, 0.1875, 0.7593, 0.8125, 0.7593, 0.8125, 0.9561, 0.7812, 0.9561, 0.7812, 0.7593, 0.7188, 0.7593, 0.7188, 0.9561, 0.6875, 0.9561, 0.6875, 0.7593, 0.6875, 0.7593, 0.6875, 0.9561, 0.6562, 0.9561, 0.6562, 0.7593, 0.25, 0.4576, 0.2095, 0.4536, 0.1706, 0.4418, 0.1347, 0.4226, 0.1032, 0.3968, 0.07742, 0.3653, 0.05824, 0.3294, 0.04643, 0.2905, 0.04244, 0.25, 0.04643, 0.2095, 0.05824, 0.1706, 0.07742, 0.1347, 0.1032, 0.1032, 0.1347, 0.07742, 0.1706, 0.05824, 0.2095, 0.04643, 0.25, 0.04244, 0.2905, 0.04643, 0.3294, 0.05824, 0.3653, 0.07742, 0.3968, 0.1032, 0.4226, 0.1347, 0.4418, 0.1706, 0.4536, 0.2095, 0.4576, 0.25, 0.4536, 0.2905, 0.4418, 0.3294, 0.4226, 0.3653, 0.3968, 0.3968, 0.3653, 0.4226, 0.3294, 0.4418, 0.2905, 0.4536, 0.4375, 0.7593, 0.4375, 0.9561, 0.4062, 0.9561, 0.4062, 0.7593, 0.75, 0.7593, 0.75, 0.9561, 0.7188, 0.9561, 0.7188, 0.7593, 0.5, 0.7593, 0.5, 0.9561, 0.4688, 0.9561, 0.4688, 0.7593, 0.4688, 0.7593, 0.4688, 0.9561, 0.4375, 0.9561, 0.4375, 0.7593, 0.8438, 0.7593, 0.8438, 0.9561, 0.8125, 0.9561, 0.8125, 0.7593, 0.5938, 0.7593, 0.5938, 0.9561, 0.5625, 0.9561, 0.5625, 0.7593, 0.5625, 0.7593, 0.5625, 0.9561, 0.5312, 0.9561, 0.5312, 0.7593, 0.3125, 0.7593, 0.3125, 0.9561, 0.2812, 0.9561, 0.2812, 0.7593, 0.9375, 0.7593, 0.9375, 0.9561, 0.9062, 0.9561, 0.9063, 0.7593, 0.625, 0.7593, 0.625, 0.9561, 0.5938, 0.9561, 0.5938, 0.7593, 0.6562, 0.7593, 0.6562, 0.9561, 0.625, 0.9561, 0.625, 0.7593, 0.3438, 0.7593, 0.3438, 0.9561, 0.3125, 0.9561, 0.3125, 0.7593, 0.25, 0.7593, 0.25, 0.9561, 0.2188, 0.9561, 0.2188, 0.7593, 0.5312, 0.7593, 0.5312, 0.9561, 0.5, 0.9561, 0.5, 0.7593, 0.875, 0.7593, 0.875, 0.9561, 0.8438, 0.9561, 0.8438, 0.7593, 0.2812, 0.7593, 0.2812, 0.9561, 0.25, 0.9561, 0.25, 0.7593, 0.25, 0.4576, 0.2905, 0.4536, 0.2905, 0.4536, 0.25, 0.4576, 0.25, 0.4576, 0.2905, 0.4536, 0.2905, 0.4536, 0.25, 0.4576, 0.25, 0.4576, 0.2905, 0.4536, 0.2911, 0.4565, 0.25, 0.4605, 0.25, 0.4605, 0.2911, 0.4565, 0.2915, 0.4585, 0.25, 0.4626, 0.2905, 0.4536, 0.3294, 0.4418, 0.3294, 0.4418, 0.2905, 0.4536, 0.2905, 0.4536, 0.3294, 0.4418, 0.3294, 0.4418, 0.2905, 0.4536, 0.2905, 0.4536, 0.3294, 0.4418, 0.3306, 0.4445, 0.2911, 0.4565, 0.2911, 0.4565, 0.3306, 0.4445, 0.3313, 0.4464, 0.2915, 0.4585, 0.3294, 0.4418, 0.3653, 0.4226, 0.3653, 0.4226, 0.3294, 0.4418, 0.3294, 0.4418, 0.3653, 0.4226, 0.3653, 0.4226, 0.3294, 0.4418, 0.3294, 0.4418, 0.3653, 0.4226, 0.367, 0.425, 0.3306, 0.4445, 0.3306, 0.4445, 0.367, 0.425, 0.3681, 0.4267, 0.3313, 0.4464, 0.3653, 0.4226, 0.3968, 0.3968, 0.3968, 0.3968, 0.3653, 0.4226, 0.3653, 0.4226, 0.3968, 0.3968, 0.3968, 0.3968, 0.3653, 0.4226, 0.3653, 0.4226, 0.3968, 0.3968, 0.3989, 0.3989, 0.367, 0.425, 0.367, 0.425, 0.3989, 0.3989, 0.4003, 0.4003, 0.3681, 0.4267, 0.3968, 0.3968, 0.4226, 0.3653, 0.4226, 0.3653, 0.3968, 0.3968, 0.3968, 0.3968, 0.4226, 0.3653, 0.4226, 0.3653, 0.3968, 0.3968, 0.3968, 0.3968, 0.4226, 0.3653, 0.425, 0.367, 0.3989, 0.3989, 0.3989, 0.3989, 0.425, 0.367, 0.4267, 0.3681, 0.4003, 0.4003, 0.4226, 0.3653, 0.4418, 0.3294, 0.4418, 0.3294, 0.4226, 0.3653, 0.4226, 0.3653, 0.4418, 0.3294, 0.4418, 0.3294, 0.4226, 0.3653, 0.4226, 0.3653, 0.4418, 0.3294, 0.4445, 0.3306, 0.425, 0.367, 0.425, 0.367, 0.4445, 0.3306, 0.4464, 0.3313, 0.4267, 0.3681, 0.4418, 0.3294, 0.4536, 0.2905, 0.4536, 0.2905, 0.4418, 0.3294, 0.4418, 0.3294, 0.4536, 0.2905, 0.4536, 0.2905, 0.4418, 0.3294, 0.4418, 0.3294, 0.4536, 0.2905, 0.4565, 0.2911, 0.4445, 0.3306, 0.4445, 0.3306, 0.4565, 0.2911, 0.4585, 0.2915, 0.4464, 0.3313, 0.4536, 0.2905, 0.4576, 0.25, 0.4576, 0.25, 0.4536, 0.2905, 0.4536, 0.2905, 0.4576, 0.25, 0.4576, 0.25, 0.4536, 0.2905, 0.4536, 0.2905, 0.4576, 0.25, 0.4605, 0.25, 0.4565, 0.2911, 0.4565, 0.2911, 0.4605, 0.25, 0.4626, 0.25, 0.4585, 0.2915, 0.4576, 0.25, 0.4536, 0.2095, 0.4536, 0.2095, 0.4576, 0.25, 0.4576, 0.25, 0.4536, 0.2095, 0.4536, 0.2095, 0.4576, 0.25, 0.4576, 0.25, 0.4536, 0.2095, 0.4565, 0.2089, 0.4605, 0.25, 0.4605, 0.25, 0.4565, 0.2089, 0.4585, 0.2085, 0.4626, 0.25, 0.4536, 0.2095, 0.4418, 0.1706, 0.4418, 0.1706, 0.4536, 0.2095, 0.4536, 0.2095, 0.4418, 0.1706, 0.4418, 0.1706, 0.4536, 0.2095, 0.4536, 0.2095, 0.4418, 0.1706, 0.4445, 0.1694, 0.4565, 0.2089, 0.4565, 0.2089, 0.4445, 0.1694, 0.4464, 0.1687, 0.4585, 0.2085, 0.4418, 0.1706, 0.4226, 0.1347, 0.4226, 0.1347, 0.4418, 0.1706, 0.4418, 0.1706, 0.4226, 0.1347, 0.4226, 0.1347, 0.4418, 0.1706, 0.4418, 0.1706, 0.4226, 0.1347, 0.425, 0.133, 0.4445, 0.1694, 0.4445, 0.1694, 0.425, 0.133, 0.4267, 0.1319, 0.4464, 0.1687, 0.4226, 0.1347, 0.3968, 0.1032, 0.3968, 0.1032, 0.4226, 0.1347, 0.4226, 0.1347, 0.3968, 0.1032, 0.3968, 0.1032, 0.4226, 0.1347, 0.4226, 0.1347, 0.3968, 0.1032, 0.3989, 0.1011, 0.425, 0.133, 0.425, 0.133, 0.3989, 0.1011, 0.4003, 0.09969, 0.4267, 0.1319, 0.3968, 0.1032, 0.3653, 0.07742, 0.3653, 0.07742, 0.3968, 0.1032, 0.3968, 0.1032, 0.3653, 0.07742, 0.3653, 0.07742, 0.3968, 0.1032, 0.3968, 0.1032, 0.3653, 0.07742, 0.367, 0.07496, 0.3989, 0.1011, 0.3989, 0.1011, 0.367, 0.07496, 0.3681, 0.07326, 0.4003, 0.09969, 0.3653, 0.07742, 0.3294, 0.05824, 0.3294, 0.05824, 0.3653, 0.07742, 0.3653, 0.07742, 0.3294, 0.05824, 0.3294, 0.05824, 0.3653, 0.07742, 0.3653, 0.07742, 0.3294, 0.05824, 0.3306, 0.05551, 0.367, 0.07496, 0.367, 0.07496, 0.3306, 0.05551, 0.3313, 0.05361, 0.3681, 0.07326, 0.3294, 0.05824, 0.2905, 0.04643, 0.2905, 0.04643, 0.3294, 0.05824, 0.3294, 0.05824, 0.2905, 0.04643, 0.2905, 0.04643, 0.3294, 0.05824, 0.3294, 0.05824, 0.2905, 0.04643, 0.2911, 0.04353, 0.3306, 0.05551, 0.3306, 0.05551, 0.2911, 0.04353, 0.2915, 0.04152, 0.3313, 0.05361, 0.2905, 0.04643, 0.25, 0.04244, 0.25, 0.04244, 0.2905, 0.04643, 0.2905, 0.04643, 0.25, 0.04244, 0.25, 0.04244, 0.2905, 0.04643, 0.2905, 0.04643, 0.25, 0.04244, 0.25, 0.03948, 0.2911, 0.04353, 0.2911, 0.04353, 0.25, 0.03948, 0.25, 0.03743, 0.2915, 0.04152, 0.25, 0.04244, 0.2095, 0.04643, 0.2095, 0.04643, 0.25, 0.04244, 0.25, 0.04244, 0.2095, 0.04643, 0.2095, 0.04643, 0.25, 0.04244, 0.25, 0.04244, 0.2095, 0.04643, 0.2089, 0.04353, 0.25, 0.03948, 0.25, 0.03948, 0.2089, 0.04353, 0.2085, 0.04152, 0.25, 0.03743, 0.2095, 0.04643, 0.1706, 0.05824, 0.1706, 0.05824, 0.2095, 0.04643, 0.2095, 0.04643, 0.1706, 0.05824, 0.1706, 0.05824, 0.2095, 0.04643, 0.2095, 0.04643, 0.1706, 0.05824, 0.1694, 0.05551, 0.2089, 0.04353, 0.2089, 0.04353, 0.1694, 0.05551, 0.1687, 0.05361, 0.2085, 0.04152, 0.1706, 0.05824, 0.1347, 0.07742, 0.1347, 0.07742, 0.1706, 0.05824, 0.1706, 0.05824, 0.1347, 0.07742, 0.1347, 0.07742, 0.1706, 0.05824, 0.1706, 0.05824, 0.1347, 0.07742, 0.133, 0.07496, 0.1694, 0.05551, 0.1694, 0.05551, 0.133, 0.07496, 0.1319, 0.07326, 0.1687, 0.05361, 0.1347, 0.07742, 0.1032, 0.1032, 0.1032, 0.1032, 0.1347, 0.07742, 0.1347, 0.07742, 0.1032, 0.1032, 0.1032, 0.1032, 0.1347, 0.07742, 0.1347, 0.07742, 0.1032, 0.1032, 0.1011, 0.1011, 0.133, 0.07496, 0.133, 0.07496, 0.1011, 0.1011, 0.09969, 0.09969, 0.1319, 0.07326, 0.1032, 0.1032, 0.07742, 0.1347, 0.07742, 0.1347, 0.1032, 0.1032, 0.1032, 0.1032, 0.07742, 0.1347, 0.07742, 0.1347, 0.1032, 0.1032, 0.1032, 0.1032, 0.07742, 0.1347, 0.07496, 0.133, 0.1011, 0.1011, 0.1011, 0.1011, 0.07496, 0.133, 0.07326, 0.1319, 0.09969, 0.09969, 0.07742, 0.1347, 0.05824, 0.1706, 0.05824, 0.1706, 0.07742, 0.1347, 0.07742, 0.1347, 0.05824, 0.1706, 0.05824, 0.1706, 0.07742, 0.1347, 0.07742, 0.1347, 0.05824, 0.1706, 0.05551, 0.1694, 0.07496, 0.133, 0.07496, 0.133, 0.05551, 0.1694, 0.05361, 0.1687, 0.07326, 0.1319, 0.05824, 0.1706, 0.04643, 0.2095, 0.04643, 0.2095, 0.05824, 0.1706, 0.05824, 0.1706, 0.04643, 0.2095, 0.04643, 0.2095, 0.05824, 0.1706, 0.05824, 0.1706, 0.04643, 0.2095, 0.04353, 0.2089, 0.05551, 0.1694, 0.05551, 0.1694, 0.04353, 0.2089, 0.04152, 0.2085, 0.05361, 0.1687, 0.04643, 0.2095, 0.04244, 0.25, 0.04244, 0.25, 0.04643, 0.2095, 0.04643, 0.2095, 0.04244, 0.25, 0.04244, 0.25, 0.04643, 0.2095, 0.04643, 0.2095, 0.04244, 0.25, 0.03948, 0.25, 0.04353, 0.2089, 0.04353, 0.2089, 0.03948, 0.25, 0.03743, 0.25, 0.04152, 0.2085, 0.04244, 0.25, 0.04643, 0.2905, 0.04643, 0.2905, 0.04244, 0.25, 0.04244, 0.25, 0.04643, 0.2905, 0.04643, 0.2905, 0.04244, 0.25, 0.04244, 0.25, 0.04643, 0.2905, 0.04353, 0.2911, 0.03948, 0.25, 0.03948, 0.25, 0.04353, 0.2911, 0.04152, 0.2915, 0.03743, 0.25, 0.04643, 0.2905, 0.05824, 0.3294, 0.05824, 0.3294, 0.04643, 0.2905, 0.04643, 0.2905, 0.05824, 0.3294, 0.05824, 0.3294, 0.04643, 0.2905, 0.04643, 0.2905, 0.05824, 0.3294, 0.05551, 0.3306, 0.04353, 0.2911, 0.04353, 0.2911, 0.05551, 0.3306, 0.05361, 0.3313, 0.04152, 0.2915, 0.05824, 0.3294, 0.07742, 0.3653, 0.07742, 0.3653, 0.05824, 0.3294, 0.05824, 0.3294, 0.07742, 0.3653, 0.07742, 0.3653, 0.05824, 0.3294, 0.05824, 0.3294, 0.07742, 0.3653, 0.07496, 0.367, 0.05551, 0.3306, 0.05551, 0.3306, 0.07496, 0.367, 0.07326, 0.3681, 0.05361, 0.3313, 0.07742, 0.3653, 0.1032, 0.3968, 0.1032, 0.3968, 0.07742, 0.3653, 0.07742, 0.3653, 0.1032, 0.3968, 0.1032, 0.3968, 0.07742, 0.3653, 0.07742, 0.3653, 0.1032, 0.3968, 0.1011, 0.3989, 0.07496, 0.367, 0.07496, 0.367, 0.1011, 0.3989, 0.09969, 0.4003, 0.07326, 0.3681, 0.1032, 0.3968, 0.1347, 0.4226, 0.1347, 0.4226, 0.1032, 0.3968, 0.1032, 0.3968, 0.1347, 0.4226, 0.1347, 0.4226, 0.1032, 0.3968, 0.1032, 0.3968, 0.1347, 0.4226, 0.133, 0.425, 0.1011, 0.3989, 0.1011, 0.3989, 0.133, 0.425, 0.1319, 0.4267, 0.09969, 0.4003, 0.1347, 0.4226, 0.1706, 0.4418, 0.1706, 0.4418, 0.1347, 0.4226, 0.1347, 0.4226, 0.1706, 0.4418, 0.1706, 0.4418, 0.1347, 0.4226, 0.1347, 0.4226, 0.1706, 0.4418, 0.1694, 0.4445, 0.133, 0.425, 0.133, 0.425, 0.1694, 0.4445, 0.1687, 0.4464, 0.1319, 0.4267, 0.1706, 0.4418, 0.2095, 0.4536, 0.2095, 0.4536, 0.1706, 0.4418, 0.1706, 0.4418, 0.2095, 0.4536, 0.2095, 0.4536, 0.1706, 0.4418, 0.1706, 0.4418, 0.2095, 0.4536, 0.2089, 0.4565, 0.1694, 0.4445, 0.1694, 0.4445, 0.2089, 0.4565, 0.2085, 0.4585, 0.1687, 0.4464, 0.2095, 0.4536, 0.25, 0.4576, 0.25, 0.4576, 0.2095, 0.4536, 0.2095, 0.4536, 0.25, 0.4576, 0.25, 0.4576, 0.2095, 0.4536, 0.2095, 0.4536, 0.25, 0.4576, 0.25, 0.4605, 0.2089, 0.4565, 0.2089, 0.4565, 0.25, 0.4605, 0.25, 0.4626, 0.2085, 0.4585, 0.03125, 0.7593, 0.03125, 0.9561, 0.0, 0.9561, 0.0, 0.7593, 0.9688, 0.9561, 1.0, 0.9561, 1.0, 0.9605, 0.9688, 0.9605, 0.9688, 0.9605, 1.0, 0.9605, 0.9998, 0.9664, 0.9689, 0.9664, 0.2966, 0.4854, 0.2502, 0.49, 0.25, 0.4852, 0.2958, 0.4806, 0.2958, 0.4806, 0.25, 0.4852, 0.25, 0.4816, 0.2952, 0.4772, 0.9375, 0.9561, 0.9688, 0.9561, 0.9687, 0.9605, 0.9375, 0.9605, 0.9375, 0.9605, 0.9687, 0.9605, 0.9686, 0.9664, 0.9377, 0.9664, 0.3416, 0.4718, 0.2971, 0.4853, 0.2959, 0.4806, 0.34, 0.4673, 0.34, 0.4673, 0.2959, 0.4806, 0.2952, 0.4772, 0.3386, 0.464, 0.9062, 0.9561, 0.9375, 0.9561, 0.9375, 0.9605, 0.9063, 0.9605, 0.9063, 0.9605, 0.9375, 0.9605, 0.9373, 0.9664, 0.9064, 0.9664, 0.3831, 0.4497, 0.3421, 0.4716, 0.34, 0.4672, 0.3806, 0.4455, 0.3806, 0.4455, 0.34, 0.4672, 0.3386, 0.464, 0.3787, 0.4426, 0.875, 0.9561, 0.9062, 0.9561, 0.9062, 0.9605, 0.875, 0.9605, 0.875, 0.9605, 0.9062, 0.9605, 0.9061, 0.9664, 0.8752, 0.9664, 0.4195, 0.4199, 0.3835, 0.4494, 0.3807, 0.4455, 0.4163, 0.4163, 0.4163, 0.4163, 0.3807, 0.4455, 0.3787, 0.4426, 0.4138, 0.4138, 0.8438, 0.9561, 0.875, 0.9561, 0.875, 0.9605, 0.8438, 0.9605, 0.8438, 0.9605, 0.875, 0.9605, 0.8748, 0.9664, 0.8439, 0.9664, 0.4494, 0.3835, 0.4199, 0.4195, 0.4163, 0.4163, 0.4455, 0.3807, 0.4455, 0.3807, 0.4163, 0.4163, 0.4138, 0.4138, 0.4426, 0.3787, 0.8125, 0.9561, 0.8438, 0.9561, 0.8437, 0.9605, 0.8125, 0.9605, 0.8125, 0.9605, 0.8437, 0.9605, 0.8436, 0.9664, 0.8127, 0.9664, 0.4716, 0.3421, 0.4497, 0.3831, 0.4455, 0.3806, 0.4672, 0.34, 0.4672, 0.34, 0.4455, 0.3806, 0.4426, 0.3787, 0.464, 0.3386, 0.7812, 0.9561, 0.8125, 0.9561, 0.8125, 0.9605, 0.7813, 0.9605, 0.7813, 0.9605, 0.8125, 0.9605, 0.8123, 0.9664, 0.7814, 0.9664, 0.4853, 0.2971, 0.4718, 0.3416, 0.4673, 0.34, 0.4806, 0.2959, 0.4806, 0.2959, 0.4673, 0.34, 0.464, 0.3386, 0.4772, 0.2952, 0.75, 0.9561, 0.7812, 0.9561, 0.7812, 0.9605, 0.75, 0.9605, 0.75, 0.9605, 0.7812, 0.9605, 0.7811, 0.9664, 0.7502, 0.9664, 0.49, 0.2502, 0.4854, 0.2966, 0.4806, 0.2958, 0.4852, 0.25, 0.4852, 0.25, 0.4806, 0.2958, 0.4772, 0.2952, 0.4816, 0.25, 0.7188, 0.9561, 0.75, 0.9561, 0.75, 0.9605, 0.7188, 0.9605, 0.7188, 0.9605, 0.75, 0.9605, 0.7498, 0.9664, 0.7189, 0.9664, 0.4854, 0.2034, 0.49, 0.2498, 0.4852, 0.25, 0.4806, 0.2042, 0.4806, 0.2042, 0.4852, 0.25, 0.4816, 0.25, 0.4772, 0.2048, 0.6875, 0.9561, 0.7188, 0.9561, 0.7187, 0.9605, 0.6875, 0.9605, 0.6875, 0.9605, 0.7187, 0.9605, 0.7186, 0.9664, 0.6877, 0.9664, 0.4718, 0.1584, 0.4853, 0.2029, 0.4806, 0.2041, 0.4673, 0.16, 0.4673, 0.16, 0.4806, 0.2041, 0.4772, 0.2048, 0.464, 0.1614, 0.6562, 0.9561, 0.6875, 0.9561, 0.6875, 0.9605, 0.6563, 0.9605, 0.6563, 0.9605, 0.6875, 0.9605, 0.6873, 0.9664, 0.6564, 0.9664, 0.4497, 0.1169, 0.4716, 0.1579, 0.4672, 0.16, 0.4455, 0.1194, 0.4455, 0.1194, 0.4672, 0.16, 0.464, 0.1614, 0.4426, 0.1213, 0.625, 0.9561, 0.6562, 0.9561, 0.6562, 0.9605, 0.625, 0.9605, 0.625, 0.9605, 0.6562, 0.9605, 0.6561, 0.9664, 0.6252, 0.9664, 0.4199, 0.08048, 0.4494, 0.1165, 0.4455, 0.1193, 0.4163, 0.08375, 0.4163, 0.08375, 0.4455, 0.1193, 0.4426, 0.1213, 0.4138, 0.08623, 0.5938, 0.9561, 0.625, 0.9561, 0.625, 0.9605, 0.5938, 0.9605, 0.5938, 0.9605, 0.625, 0.9605, 0.6248, 0.9664, 0.5939, 0.9664, 0.3835, 0.0506, 0.4195, 0.08014, 0.4163, 0.0837, 0.3807, 0.0545, 0.3807, 0.0545, 0.4163, 0.0837, 0.4138, 0.08623, 0.3787, 0.05743, 0.5625, 0.9561, 0.5938, 0.9561, 0.5937, 0.9605, 0.5625, 0.9605, 0.5625, 0.9605, 0.5937, 0.9605, 0.5936, 0.9664, 0.5627, 0.9664, 0.3421, 0.02838, 0.3831, 0.05033, 0.3806, 0.05446, 0.34, 0.03276, 0.34, 0.03276, 0.3806, 0.05446, 0.3787, 0.05743, 0.3386, 0.03602, 0.5312, 0.9561, 0.5625, 0.9561, 0.5625, 0.9605, 0.5313, 0.9605, 0.5313, 0.9605, 0.5625, 0.9605, 0.5623, 0.9664, 0.5314, 0.9664, 0.2971, 0.01468, 0.3416, 0.0282, 0.34, 0.03274, 0.2959, 0.01937, 0.2959, 0.01937, 0.34, 0.03274, 0.3386, 0.03602, 0.2952, 0.02284, 0.5, 0.9561, 0.5312, 0.9561, 0.5312, 0.9605, 0.5, 0.9605, 0.5, 0.9605, 0.5312, 0.9605, 0.5311, 0.9664, 0.5002, 0.9664, 0.2502, 0.01002, 0.2966, 0.01459, 0.2958, 0.01936, 0.25, 0.01485, 0.25, 0.01485, 0.2958, 0.01936, 0.2952, 0.02284, 0.25, 0.01839, 0.4688, 0.9561, 0.5, 0.9561, 0.5, 0.9605, 0.4688, 0.9605, 0.4688, 0.9605, 0.5, 0.9605, 0.4998, 0.9664, 0.4689, 0.9664, 0.2034, 0.01459, 0.2498, 0.01002, 0.25, 0.01485, 0.2042, 0.01936, 0.2042, 0.01936, 0.25, 0.01485, 0.25, 0.01839, 0.2048, 0.02284, 0.4375, 0.9561, 0.4688, 0.9561, 0.4687, 0.9605, 0.4375, 0.9605, 0.4375, 0.9605, 0.4687, 0.9605, 0.4686, 0.9664, 0.4377, 0.9664, 0.1584, 0.0282, 0.2029, 0.01468, 0.2041, 0.01937, 0.16, 0.03274, 0.16, 0.03274, 0.2041, 0.01937, 0.2048, 0.02284, 0.1614, 0.03602, 0.4062, 0.9561, 0.4375, 0.9561, 0.4375, 0.9605, 0.4063, 0.9605, 0.4063, 0.9605, 0.4375, 0.9605, 0.4373, 0.9664, 0.4064, 0.9664, 0.1169, 0.05033, 0.1579, 0.02838, 0.16, 0.03276, 0.1194, 0.05446, 0.1194, 0.05446, 0.16, 0.03276, 0.1614, 0.03602, 0.1213, 0.05743, 0.375, 0.9561, 0.4062, 0.9561, 0.4062, 0.9605, 0.375, 0.9605, 0.375, 0.9605, 0.4062, 0.9605, 0.4061, 0.9664, 0.3752, 0.9664, 0.08048, 0.08014, 0.1165, 0.0506, 0.1193, 0.0545, 0.08375, 0.0837, 0.08375, 0.0837, 0.1193, 0.0545, 0.1213, 0.05743, 0.08623, 0.08623, 0.3438, 0.9561, 0.375, 0.9561, 0.375, 0.9605, 0.3438, 0.9605, 0.3438, 0.9605, 0.375, 0.9605, 0.3748, 0.9664, 0.3439, 0.9664, 0.0506, 0.1165, 0.08014, 0.08048, 0.0837, 0.08375, 0.0545, 0.1193, 0.0545, 0.1193, 0.0837, 0.08375, 0.08623, 0.08623, 0.05743, 0.1213, 0.3125, 0.9561, 0.3438, 0.9561, 0.3437, 0.9605, 0.3125, 0.9605, 0.3125, 0.9605, 0.3437, 0.9605, 0.3436, 0.9664, 0.3127, 0.9664, 0.02838, 0.1579, 0.05033, 0.1169, 0.05446, 0.1194, 0.03276, 0.16, 0.03276, 0.16, 0.05446, 0.1194, 0.05743, 0.1213, 0.03602, 0.1614, 0.2812, 0.9561, 0.3125, 0.9561, 0.3125, 0.9605, 0.2813, 0.9605, 0.2813, 0.9605, 0.3125, 0.9605, 0.3123, 0.9664, 0.2814, 0.9664, 0.01468, 0.2029, 0.0282, 0.1584, 0.03274, 0.16, 0.01937, 0.2041, 0.01937, 0.2041, 0.03274, 0.16, 0.03602, 0.1614, 0.02284, 0.2048, 0.25, 0.9561, 0.2812, 0.9561, 0.2812, 0.9605, 0.25, 0.9605, 0.25, 0.9605, 0.2812, 0.9605, 0.2811, 0.9664, 0.2502, 0.9664, 0.01002, 0.2498, 0.01459, 0.2034, 0.01936, 0.2042, 0.01485, 0.25, 0.01485, 0.25, 0.01936, 0.2042, 0.02284, 0.2048, 0.01839, 0.25, 0.2188, 0.9561, 0.25, 0.9561, 0.25, 0.9605, 0.2188, 0.9605, 0.2188, 0.9605, 0.25, 0.9605, 0.2498, 0.9664, 0.2189, 0.9664, 0.01459, 0.2966, 0.01002, 0.2502, 0.01485, 0.25, 0.01936, 0.2958, 0.01936, 0.2958, 0.01485, 0.25, 0.01839, 0.25, 0.02284, 0.2952, 0.1875, 0.9561, 0.2188, 0.9561, 0.2187, 0.9605, 0.1875, 0.9605, 0.1875, 0.9605, 0.2187, 0.9605, 0.2186, 0.9664, 0.1877, 0.9664, 0.0282, 0.3416, 0.01468, 0.2971, 0.01937, 0.2959, 0.03274, 0.34, 0.03274, 0.34, 0.01937, 0.2959, 0.02284, 0.2952, 0.03602, 0.3386, 0.1562, 0.9561, 0.1875, 0.9561, 0.1875, 0.9605, 0.1563, 0.9605, 0.1563, 0.9605, 0.1875, 0.9605, 0.1873, 0.9664, 0.1564, 0.9664, 0.05033, 0.3831, 0.02838, 0.3421, 0.03276, 0.34, 0.05446, 0.3806, 0.05446, 0.3806, 0.03276, 0.34, 0.03602, 0.3386, 0.05743, 0.3787, 0.125, 0.9561, 0.1562, 0.9561, 0.1562, 0.9605, 0.125, 0.9605, 0.125, 0.9605, 0.1562, 0.9605, 0.1561, 0.9664, 0.1252, 0.9664, 0.08014, 0.4195, 0.0506, 0.3835, 0.0545, 0.3807, 0.0837, 0.4163, 0.0837, 0.4163, 0.0545, 0.3807, 0.05743, 0.3787, 0.08623, 0.4138, 0.09375, 0.9561, 0.125, 0.9561, 0.125, 0.9605, 0.09379, 0.9605, 0.09379, 0.9605, 0.125, 0.9605, 0.1248, 0.9664, 0.09391, 0.9664, 0.1165, 0.4494, 0.08048, 0.4199, 0.08375, 0.4163, 0.1193, 0.4455, 0.1193, 0.4455, 0.08375, 0.4163, 0.08623, 0.4138, 0.1213, 0.4426, 0.0625, 0.9561, 0.09375, 0.9561, 0.09371, 0.9605, 0.06254, 0.9605, 0.06254, 0.9605, 0.09371, 0.9605, 0.09359, 0.9664, 0.06266, 0.9664, 0.1579, 0.4716, 0.1169, 0.4497, 0.1194, 0.4455, 0.16, 0.4672, 0.16, 0.4672, 0.1194, 0.4455, 0.1213, 0.4426, 0.1614, 0.464, 0.03125, 0.9561, 0.0625, 0.9561, 0.06246, 0.9605, 0.03129, 0.9605, 0.03129, 0.9605, 0.06246, 0.9605, 0.06234, 0.9664, 0.03141, 0.9664, 0.2029, 0.4853, 0.1584, 0.4718, 0.16, 0.4673, 0.2041, 0.4806, 0.2041, 0.4806, 0.16, 0.4673, 0.1614, 0.464, 0.2048, 0.4772, 0.0, 0.9561, 0.03125, 0.9561, 0.03121, 0.9605, 4.159e-05, 0.9605, 4.159e-05, 0.9605, 0.03121, 0.9605, 0.03109, 0.9664, 0.00016, 0.9664, 0.2498, 0.49, 0.2034, 0.4854, 0.2042, 0.4806, 0.25, 0.4852, 0.25, 0.4852, 0.2042, 0.4806, 0.2048, 0.4772, 0.25, 0.4816, 0.2952, 0.4772, 0.25, 0.4816, 0.25, 0.4626, 0.2915, 0.4585, 0.0, 0.0, 0.0, 0.0, 0.0, 0.0, 0.0, 0.0, 0.0, 0.0, 0.0, 0.0, 0.0, 0.0, 0.1562, 0.7593, 0.125, 0.7593, 0.0, 0.0, 0.0, 0.0, 0.0, 0.0, 0.0, 0.0, 0.0, 0.0, 0.0, 0.0, 0.0, 0.0, 0.0, 0.0, 0.0, 0.0, 0.0, 0.0, 0.0, 0.0, 0.0, 0.0, 0.0, 0.0, 0.0, 0.0, 0.0, 0.0, 0.0, 0.0, 0.0, 0.0, 0.0, 0.0, 0.0, 0.0, 0.0, 0.0, 0.0, 0.0, 0.0, 0.0, 0.0, 0.0, 0.0, 0.0, 0.0, 0.0, 0.0, 0.0, 0.0, 0.0, 0.0, 0.0, 0.0, 0.0, 0.0, 0.0, 0.3438, 0.7593, 0.375, 0.7593, 0.0, 0.0, 0.0, 0.0, 0.0, 0.0, 0.0, 0.0, 0.0, 0.0, 0.0, 0.0, 0.0, 0.0, 0.0, 0.0, 0.0, 0.0, 0.0, 0.0, 0.0, 0.0, 0.0, 0.0, 0.0, 0.0, 0.0, 0.0, 0.0, 0.0, 0.0, 0.0, 0.0, 0.0, 0.0, 0.0, 0.0, 0.0, 0.0, 0.0, 0.0, 0.0, 0.0, 0.0, 0.0, 0.0, 0.2812, 0.7593, 0.25, 0.7593, 0.2188, 0.7593, 0.1875, 0.7593, 0.1562, 0.7593, 0.125, 0.7593, 0.09375, 0.7593, 0.0625, 0.7593, 0.03125, 0.7593, 1.0, 0.7593, 0.9688, 0.7593, 0.9375, 0.7593, 0.9063, 0.7593, 0.875, 0.7593, 0.8438, 0.7593, 0.8125, 0.7593, 0.7812, 0.7593, 0.75, 0.7593, 0.7188, 0.7593, 0.6875, 0.7593, 0.6562, 0.7593, 0.625, 0.7593, 0.5938, 0.7593, 0.5625, 0.7593, 0.5312, 0.7593, 0.5, 0.7593, 0.4688, 0.7593, 0.4375, 0.7593, 0.4062, 0.7593, 0.375, 0.7593, 0.3438, 0.7593, 0.3125, 0.7593, 0.375, 0.7593, 0.3438, 0.7593, 0.3125, 0.7593, 0.2812, 0.7593, 0.25, 0.7593, 0.2188, 0.7593, 0.1875, 0.7593, 0.1562, 0.7593, 0.125, 0.7593, 0.09375, 0.7593, 0.0625, 0.7593, 0.03125, 0.7593, 1.0, 0.7593, 0.9688, 0.7593, 0.9375, 0.7593, 0.9063, 0.7593, 0.875, 0.7593, 0.8438, 0.7593, 0.8125, 0.7593, 0.7812, 0.7593, 0.75, 0.7593, 0.7188, 0.7593, 0.6875, 0.7593, 0.6562, 0.7593, 0.625, 0.7593, 0.5938, 0.7593, 0.5625, 0.7593, 0.5312, 0.7593, 0.5, 0.7593, 0.4688, 0.7593, 0.4375, 0.7593, 0.4062, 0.7593])
me_cylinder.update()

# ---- objects
ob_light = bpy.data.objects.new('Light', light_light)
ob_camera = bpy.data.objects.new('Camera', cam_camera)
ob_cylinder = bpy.data.objects.new('Cylinder', me_cylinder)

# ---- transforms, parenting, visibility, modifiers, constraints
ob_light.location = (4.076, 1.005, 5.904)
ob_light.rotation_euler = (0.6503, 0.05522, 1.866)
ob_light.lock_rotations_4d = False
ob_light.empty_display_type = 'ARROWS'
ob_light.color = (0.0, 0.0, 0.0, 0.0)
ob_light.lineart.crease_threshold = 0.0
ob_camera.location = (7.359, -6.926, 4.958)
ob_camera.rotation_euler = (1.109, 0.0, 0.8149)
ob_camera.lock_rotations_4d = False
ob_camera.empty_display_type = 'ARROWS'
ob_camera.color = (0.0, 0.0, 0.0, 0.0)
ob_camera.display_type = 'WIRE'
ob_camera.lineart.crease_threshold = 0.0
ob_cylinder.location = (0.0, 0.0, 0.0)

# ---- collection membership
col_collection.objects.link(ob_light)
col_collection.objects.link(ob_camera)
col_collection.objects.link(ob_cylinder)

# ---- scene / render settings (as saved in the file)
scene.camera = ob_camera
scene.frame_start = 1; scene.frame_end = 250; scene.frame_set(1)
scene.render.engine = 'BLENDER_EEVEE_NEXT'
scene.cycles.sampling_pattern = 'TABULATED_SOBOL'
scene.eevee.ray_tracing_options.trace_max_roughness = 0.0
bpy.context.view_layer.update()
